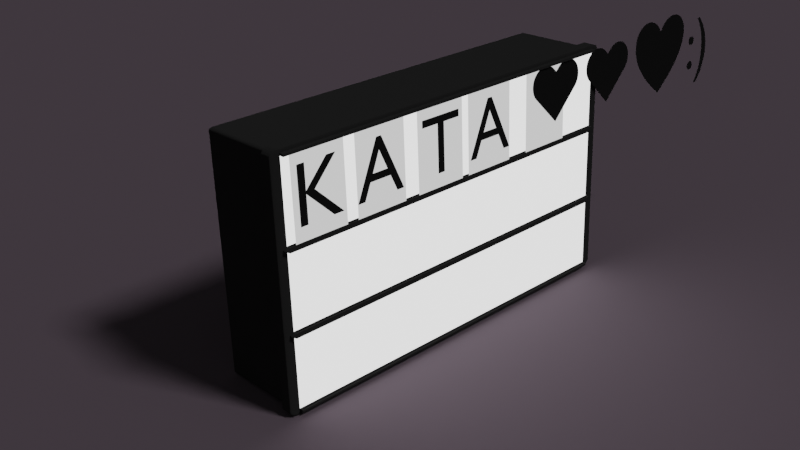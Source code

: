 # Source: light-box.blend  (saved by Blender 2.80.75; exported with 4.5.12 LTS)
import bpy
from mathutils import Matrix  # noqa: F401  (used for matrix-valued properties, if any)

bpy.ops.wm.read_factory_settings(use_empty=True)
scene = bpy.context.scene
scene.name = 'Scene'

# ---- collections
col_collection = bpy.data.collections.new('Collection'); scene.collection.children.link(col_collection)

# ---- materials (node trees are filled in below, after node groups)
mat_material_004 = bpy.data.materials.new('Material.004')
mat_material_004.use_backface_culling = True
mat_material_004.preview_render_type = 'FLUID'
mat_material_005 = bpy.data.materials.new('Material.005')
mat_material_005.refraction_depth = 0.15
mat_material_001 = bpy.data.materials.new('Material.001')
mat_material_006 = bpy.data.materials.new('Material.006')
mat_material_007 = bpy.data.materials.new('Material.007')
mat_material_008 = bpy.data.materials.new('Material.008')
mat_material_009 = bpy.data.materials.new('Material.009')
mat_material_010 = bpy.data.materials.new('Material.010')
mat_material_011 = bpy.data.materials.new('Material.011')
mat_material_012 = bpy.data.materials.new('Material.012')
mat_material_013 = bpy.data.materials.new('Material.013')
mat_material_014 = bpy.data.materials.new('Material.014')
mat_material_015 = bpy.data.materials.new('Material.015')

# ---- material node trees
mat_material_004.use_nodes = True; mat_material_004.node_tree.nodes.clear()
_N = mat_material_004.node_tree.nodes; _L = mat_material_004.node_tree.links
n0 = _N.new('ShaderNodeOutputMaterial'); n0.name = 'Material Output'; n0.location = (300, 300)
n1 = _N.new('ShaderNodeBsdfDiffuse'); n1.name = 'Diffuse BSDF'; n1.location = (10, 300)
n1.inputs[0].default_value = (0.0291, 0.0291, 0.0291, 1.0)
n1.inputs[1].default_value = 0.5
_L.new(n1.outputs[0], n0.inputs[0])
n0.is_active_output = True
mat_material_005.use_nodes = True; mat_material_005.node_tree.nodes.clear()
_N = mat_material_005.node_tree.nodes; _L = mat_material_005.node_tree.links
n0 = _N.new('ShaderNodeOutputMaterial'); n0.name = 'Material Output'; n0.location = (300, 300)
n1 = _N.new('ShaderNodeEmission'); n1.name = 'Emission'; n1.location = (10, 300)
n1.inputs[1].default_value = 0.8
n2 = _N.new('ShaderNodeBrightContrast'); n2.name = 'Bright/Contrast'; n2.location = (-180, 280)
n2.inputs[1].default_value = 1.0
_L.new(n1.outputs[0], n0.inputs[0])
_L.new(n2.outputs[0], n1.inputs[0])
n0.is_active_output = True
mat_material_001.use_nodes = True; mat_material_001.node_tree.nodes.clear()
_N = mat_material_001.node_tree.nodes; _L = mat_material_001.node_tree.links
n0 = _N.new('ShaderNodeOutputMaterial'); n0.name = 'Material Output'; n0.location = (300, 300)
n1 = _N.new('ShaderNodeBsdfDiffuse'); n1.name = 'Diffuse BSDF'; n1.location = (110, 300)
n1.inputs[0].default_value = (0.1376, 0.1092, 0.1327, 1.0)
_L.new(n1.outputs[0], n0.inputs[0])
n0.is_active_output = True
mat_material_006.use_nodes = True; mat_material_006.node_tree.nodes.clear()
_N = mat_material_006.node_tree.nodes; _L = mat_material_006.node_tree.links
n0 = _N.new('ShaderNodeOutputMaterial'); n0.name = 'Material Output'; n0.location = (300, 300)
n1 = _N.new('ShaderNodeEmission'); n1.name = 'Emission'; n1.location = (10, 300)
n1.inputs[0].default_value = (0.8, 0.8, 0.8, 0.1)
_L.new(n1.outputs[0], n0.inputs[0])
n0.is_active_output = True
mat_material_007.use_nodes = True; mat_material_007.node_tree.nodes.clear()
_N = mat_material_007.node_tree.nodes; _L = mat_material_007.node_tree.links
n0 = _N.new('ShaderNodeOutputMaterial'); n0.name = 'Material Output'; n0.location = (300, 300)
n1 = _N.new('ShaderNodeBsdfDiffuse'); n1.name = 'Diffuse BSDF'; n1.location = (10, 300)
n1.inputs[0].default_value = (0.01341, 0.01341, 0.01341, 1.0)
n1.inputs[1].default_value = 0.5
_L.new(n1.outputs[0], n0.inputs[0])
n0.is_active_output = True
mat_material_008.use_nodes = True; mat_material_008.node_tree.nodes.clear()
_N = mat_material_008.node_tree.nodes; _L = mat_material_008.node_tree.links
n0 = _N.new('ShaderNodeOutputMaterial'); n0.name = 'Material Output'; n0.location = (300, 300)
n1 = _N.new('ShaderNodeEmission'); n1.name = 'Emission'; n1.location = (10, 300)
n1.inputs[0].default_value = (0.8, 0.8, 0.8, 0.1)
_L.new(n1.outputs[0], n0.inputs[0])
n0.is_active_output = True
mat_material_009.use_nodes = True; mat_material_009.node_tree.nodes.clear()
_N = mat_material_009.node_tree.nodes; _L = mat_material_009.node_tree.links
n0 = _N.new('ShaderNodeOutputMaterial'); n0.name = 'Material Output'; n0.location = (300, 300)
n1 = _N.new('ShaderNodeBsdfDiffuse'); n1.name = 'Diffuse BSDF'; n1.location = (10, 300)
n1.inputs[0].default_value = (0.01341, 0.01341, 0.01341, 1.0)
n1.inputs[1].default_value = 0.5
_L.new(n1.outputs[0], n0.inputs[0])
n0.is_active_output = True
mat_material_010.use_nodes = True; mat_material_010.node_tree.nodes.clear()
_N = mat_material_010.node_tree.nodes; _L = mat_material_010.node_tree.links
n0 = _N.new('ShaderNodeOutputMaterial'); n0.name = 'Material Output'; n0.location = (300, 300)
n1 = _N.new('ShaderNodeEmission'); n1.name = 'Emission'; n1.location = (10, 300)
n1.inputs[0].default_value = (0.8, 0.8, 0.8, 0.1)
_L.new(n1.outputs[0], n0.inputs[0])
n0.is_active_output = True
mat_material_011.use_nodes = True; mat_material_011.node_tree.nodes.clear()
_N = mat_material_011.node_tree.nodes; _L = mat_material_011.node_tree.links
n0 = _N.new('ShaderNodeOutputMaterial'); n0.name = 'Material Output'; n0.location = (300, 300)
n1 = _N.new('ShaderNodeBsdfDiffuse'); n1.name = 'Diffuse BSDF'; n1.location = (10, 300)
n1.inputs[0].default_value = (0.01341, 0.01341, 0.01341, 1.0)
n1.inputs[1].default_value = 0.5
_L.new(n1.outputs[0], n0.inputs[0])
n0.is_active_output = True
mat_material_012.use_nodes = True; mat_material_012.node_tree.nodes.clear()
_N = mat_material_012.node_tree.nodes; _L = mat_material_012.node_tree.links
n0 = _N.new('ShaderNodeOutputMaterial'); n0.name = 'Material Output'; n0.location = (300, 300)
n1 = _N.new('ShaderNodeEmission'); n1.name = 'Emission'; n1.location = (10, 300)
n1.inputs[0].default_value = (0.8, 0.8, 0.8, 0.1)
_L.new(n1.outputs[0], n0.inputs[0])
n0.is_active_output = True
mat_material_013.use_nodes = True; mat_material_013.node_tree.nodes.clear()
_N = mat_material_013.node_tree.nodes; _L = mat_material_013.node_tree.links
n0 = _N.new('ShaderNodeOutputMaterial'); n0.name = 'Material Output'; n0.location = (300, 300)
n1 = _N.new('ShaderNodeBsdfDiffuse'); n1.name = 'Diffuse BSDF'; n1.location = (10, 300)
n1.inputs[0].default_value = (0.01341, 0.01341, 0.01341, 1.0)
n1.inputs[1].default_value = 0.5
_L.new(n1.outputs[0], n0.inputs[0])
n0.is_active_output = True
mat_material_014.use_nodes = True; mat_material_014.node_tree.nodes.clear()
_N = mat_material_014.node_tree.nodes; _L = mat_material_014.node_tree.links
n0 = _N.new('ShaderNodeOutputMaterial'); n0.name = 'Material Output'; n0.location = (300, 300)
n1 = _N.new('ShaderNodeEmission'); n1.name = 'Emission'; n1.location = (10, 300)
n1.inputs[0].default_value = (0.8, 0.8, 0.8, 0.1)
_L.new(n1.outputs[0], n0.inputs[0])
n0.is_active_output = True
mat_material_015.use_nodes = True; mat_material_015.node_tree.nodes.clear()
_N = mat_material_015.node_tree.nodes; _L = mat_material_015.node_tree.links
n0 = _N.new('ShaderNodeOutputMaterial'); n0.name = 'Material Output'; n0.location = (300, 300)
n1 = _N.new('ShaderNodeBsdfDiffuse'); n1.name = 'Diffuse BSDF'; n1.location = (10, 300)
n1.inputs[0].default_value = (0.01341, 0.01341, 0.01341, 1.0)
n1.inputs[1].default_value = 0.5
_L.new(n1.outputs[0], n0.inputs[0])
n0.is_active_output = True

# ---- world
world_world = bpy.data.worlds.new('World'); scene.world = world_world
world_world.use_nodes = True; world_world.node_tree.nodes.clear()
_N = world_world.node_tree.nodes; _L = world_world.node_tree.links
n0 = _N.new('ShaderNodeOutputWorld'); n0.name = 'World Output'; n0.location = (300, 300)
n1 = _N.new('ShaderNodeBackground'); n1.name = 'Background'; n1.location = (10, 300)
n1.inputs[0].default_value = (0.05088, 0.05088, 0.05088, 1.0)
_L.new(n1.outputs[0], n0.inputs[0])
n0.is_active_output = True
world_world.color = (0.05088, 0.05088, 0.05088)
world_world.use_sun_shadow = False
world_world.sun_shadow_jitter_overblur = 0.0

# ---- cameras
cam_camera = bpy.data.cameras.new('Camera')
cam_camera.clip_end = 100.0
cam_camera.ortho_scale = 7.314

# ---- lights
light_light = bpy.data.lights.new('Light', 'SUN')
light_light.transmission_factor = 0.0
light_light.angle = 0.1993
light_light.energy = 1.0
light_light.shadow_soft_size = 0.1
light_light.shadow_cascade_max_distance = 1000.0
light_area = bpy.data.lights.new('Area', 'AREA')
light_area.transmission_factor = 0.0
light_area.cutoff_distance = 1.0
light_area.energy = 1.963
light_area.shadow_soft_size = 1.0
light_area.shadow_maximum_resolution = 0.006
light_area.use_absolute_resolution = True
light_area.shape = 'RECTANGLE'
light_area.size = 1.0
light_area.size_y = 1.0
light_area_001 = bpy.data.lights.new('Area.001', 'AREA')
light_area_001.transmission_factor = 0.0
light_area_001.cutoff_distance = 1.0
light_area_001.energy = 1.963
light_area_001.shadow_soft_size = 1.0
light_area_001.shadow_maximum_resolution = 0.006
light_area_001.use_absolute_resolution = True
light_area_001.shape = 'RECTANGLE'
light_area_001.size = 1.0
light_area_001.size_y = 1.0
light_area_002 = bpy.data.lights.new('Area.002', 'AREA')
light_area_002.transmission_factor = 0.0
light_area_002.cutoff_distance = 1.0
light_area_002.energy = 1.963
light_area_002.shadow_soft_size = 1.0
light_area_002.shadow_maximum_resolution = 0.006
light_area_002.use_absolute_resolution = True
light_area_002.shape = 'RECTANGLE'
light_area_002.size = 1.0
light_area_002.size_y = 1.0

# ---- meshes
me_cube_001 = bpy.data.meshes.new('Cube.001')
me_cube_001.from_pydata([(1.0, -1.0, -0.98), (1.0, -0.98, -1.0), (1.0, -0.999, -0.9862), (1.0, -0.9962, -0.9918), (1.0, -0.9918, -0.9962), (1.0, -0.9862, -0.999), (1.0, -0.98, 1.0), (1.0, -1.0, 0.98), (1.0, -0.9862, 0.999), (1.0, -0.9918, 0.9962), (1.0, -0.9962, 0.9918), (1.0, -0.999, 0.9862), (1.0, 0.98, -1.0), (1.0, 1.0, -0.98), (1.0, 0.9862, -0.999), (1.0, 0.9918, -0.9962), (1.0, 0.9962, -0.9918), (1.0, 0.999, -0.9862), (1.0, 1.0, 0.98), (1.0, 0.98, 1.0), (1.0, 0.999, 0.9862), (1.0, 0.9962, 0.9918), (1.0, 0.9918, 0.9962), (1.0, 0.9862, 0.999), (-1.0, -0.9784, -0.98), (-0.98, -0.98, -1.0), (-0.999, -0.9789, -0.9862), (-0.9962, -0.9794, -0.9918), (-0.9918, -0.9797, -0.9962), (-0.9862, -0.9799, -0.999), (-1.0, -0.98, -0.9784), (-0.98, -1.0, -0.98), (-0.999, -0.9862, -0.9789), (-0.9962, -0.9918, -0.9794), (-0.9918, -0.9962, -0.9797), (-0.9862, -0.999, -0.9799), (-1.0, -0.9799, -0.9798), (-0.98, -0.9862, -0.999), (-0.999, -0.9819, -0.9857), (-0.9962, -0.9836, -0.9911), (-0.9918, -0.985, -0.9953), (-0.9862, -0.9859, -0.9981), (-1.0, -0.9799, -0.9798), (-0.98, -0.9918, -0.9962), (-0.999, -0.9835, -0.9849), (-0.9962, -0.9868, -0.9894), (-0.9918, -0.9895, -0.9931), (-0.9862, -0.9912, -0.9954), (-1.0, -0.9798, -0.9799), (-0.98, -0.9962, -0.9918), (-0.999, -0.9849, -0.9835), (-0.9962, -0.9894, -0.9868), (-0.9918, -0.9931, -0.9895), (-0.9862, -0.9954, -0.9912), (-1.0, -0.9798, -0.9799), (-0.98, -0.999, -0.9862), (-0.999, -0.9857, -0.9819), (-0.9962, -0.9911, -0.9836), (-0.9918, -0.9953, -0.985), (-0.9862, -0.9981, -0.9859), (-1.0, -0.98, 0.9784), (-0.98, -1.0, 0.98), (-0.999, -0.9862, 0.9789), (-0.9962, -0.9918, 0.9794), (-0.9918, -0.9962, 0.9797), (-0.9862, -0.999, 0.9799), (-1.0, -0.9784, 0.98), (-0.98, -0.98, 1.0), (-0.999, -0.9789, 0.9862), (-0.9962, -0.9794, 0.9918), (-0.9918, -0.9797, 0.9962), (-0.9862, -0.9799, 0.999), (-1.0, -0.9798, 0.9799), (-0.98, -0.999, 0.9862), (-0.999, -0.9857, 0.9819), (-0.9962, -0.9911, 0.9836), (-0.9918, -0.9953, 0.985), (-0.9862, -0.9981, 0.9859), (-1.0, -0.9798, 0.9799), (-0.98, -0.9962, 0.9918), (-0.999, -0.9849, 0.9835), (-0.9962, -0.9894, 0.9868), (-0.9918, -0.9931, 0.9895), (-0.9862, -0.9954, 0.9912), (-1.0, -0.9799, 0.9798), (-0.98, -0.9918, 0.9962), (-0.999, -0.9835, 0.9849), (-0.9962, -0.9868, 0.9894), (-0.9918, -0.9895, 0.9931), (-0.9862, -0.9912, 0.9954), (-1.0, -0.9799, 0.9798), (-0.98, -0.9862, 0.999), (-0.999, -0.9819, 0.9857), (-0.9962, -0.9836, 0.9911), (-0.9918, -0.985, 0.9953), (-0.9862, -0.9859, 0.9981), (-1.0, 0.98, -0.9784), (-0.98, 1.0, -0.98), (-0.999, 0.9862, -0.9789), (-0.9962, 0.9918, -0.9794), (-0.9918, 0.9962, -0.9797), (-0.9862, 0.999, -0.9799), (-1.0, 0.9784, -0.98), (-0.98, 0.98, -1.0), (-0.999, 0.9789, -0.9862), (-0.9962, 0.9794, -0.9918), (-0.9918, 0.9797, -0.9962), (-0.9862, 0.9799, -0.999), (-1.0, 0.9798, -0.9799), (-0.98, 0.999, -0.9862), (-0.999, 0.9857, -0.9819), (-0.9962, 0.9911, -0.9836), (-0.9918, 0.9953, -0.985), (-0.9862, 0.9981, -0.9859), (-1.0, 0.9798, -0.9799), (-0.98, 0.9962, -0.9918), (-0.999, 0.9849, -0.9835), (-0.9962, 0.9894, -0.9868), (-0.9918, 0.9931, -0.9895), (-0.9862, 0.9954, -0.9912), (-1.0, 0.9799, -0.9798), (-0.98, 0.9918, -0.9962), (-0.999, 0.9835, -0.9849), (-0.9962, 0.9868, -0.9894), (-0.9918, 0.9895, -0.9931), (-0.9862, 0.9912, -0.9954), (-1.0, 0.9799, -0.9798), (-0.98, 0.9862, -0.999), (-0.999, 0.9819, -0.9857), (-0.9962, 0.9836, -0.9911), (-0.9918, 0.985, -0.9953), (-0.9862, 0.9859, -0.9981), (-1.0, 0.9784, 0.98), (-0.98, 0.98, 1.0), (-0.999, 0.9789, 0.9862), (-0.9962, 0.9794, 0.9918), (-0.9918, 0.9797, 0.9962), (-0.9862, 0.9799, 0.999), (-1.0, 0.98, 0.9784), (-0.98, 1.0, 0.98), (-0.999, 0.9862, 0.9789), (-0.9962, 0.9918, 0.9794), (-0.9918, 0.9962, 0.9797), (-0.9862, 0.999, 0.9799), (-1.0, 0.9799, 0.9798), (-0.98, 0.9862, 0.999), (-0.999, 0.9819, 0.9857), (-0.9962, 0.9836, 0.9911), (-0.9918, 0.985, 0.9953), (-0.9862, 0.9859, 0.9981), (-1.0, 0.9799, 0.9798), (-0.98, 0.9918, 0.9962), (-0.999, 0.9835, 0.9849), (-0.9962, 0.9868, 0.9894), (-0.9918, 0.9895, 0.9931), (-0.9862, 0.9912, 0.9954), (-1.0, 0.9798, 0.9799), (-0.98, 0.9962, 0.9918), (-0.999, 0.9849, 0.9835), (-0.9962, 0.9894, 0.9868), (-0.9918, 0.9931, 0.9895), (-0.9862, 0.9954, 0.9912), (-1.0, 0.9798, 0.9799), (-0.98, 0.999, 0.9862), (-0.999, 0.9857, 0.9819), (-0.9962, 0.9911, 0.9836), (-0.9918, 0.9953, 0.985), (-0.9862, 0.9981, 0.9859), (1.3, 0.98, -1.0), (1.3, 0.9862, -0.999), (1.3, 0.9918, -0.9962), (1.3, 0.9962, -0.9918), (1.3, 0.999, -0.9862), (1.3, 1.0, -0.98), (1.3, 1.0, 0.98), (1.3, 0.999, 0.9862), (1.3, 0.9962, 0.9918), (1.3, 0.9918, 0.9962), (1.3, 0.9862, 0.999), (1.3, 0.98, 1.0), (1.3, -0.98, 1.0), (1.3, -0.9862, 0.999), (1.3, -0.9918, 0.9962), (1.3, -0.9962, 0.9918), (1.3, -0.999, 0.9862), (1.3, -1.0, 0.98), (1.3, -1.0, -0.98), (1.3, -0.999, -0.9862), (1.3, -0.9962, -0.9918), (1.3, -0.9918, -0.9962), (1.3, -0.9862, -0.999), (1.3, -0.98, -1.0), (1.0, 0.9862, -0.999), (1.0, 0.98, -1.0), (1.0, 0.9918, -0.9962), (1.0, 0.9962, -0.9918), (1.0, 0.999, -0.9862), (1.0, 1.0, -0.98), (1.0, 0.98, 1.0), (1.0, 0.9862, 0.999), (1.0, 0.9918, 0.9962), (1.0, 0.9962, 0.9918), (1.0, 0.999, 0.9862), (1.0, 1.0, 0.98), (1.0, -0.98, -1.0), (1.0, -0.9862, -0.999), (1.0, -0.9918, -0.9962), (1.0, -0.9962, -0.9918), (1.0, -0.999, -0.9862), (1.0, -1.0, -0.98), (1.0, -0.9862, 0.999), (1.0, -0.98, 1.0), (1.0, -0.9918, 0.9962), (1.0, -0.9962, 0.9918), (1.0, -0.999, 0.9862), (1.0, -1.0, 0.98), (1.3, 0.9862, -0.999), (1.3, 0.98, -1.0), (1.3, 0.9918, -0.9962), (1.3, 0.9962, -0.9918), (1.3, 0.999, -0.9862), (1.3, 1.0, -0.98), (1.3, 1.0, 0.98), (1.3, 0.999, 0.9862), (1.3, 0.9962, 0.9918), (1.3, 0.9918, 0.9962), (1.3, 0.9862, 0.999), (1.3, 0.98, 1.0), (1.3, -0.98, 1.0), (1.3, -0.9862, 0.999), (1.3, -0.9918, 0.9962), (1.3, -0.9962, 0.9918), (1.3, -0.999, 0.9862), (1.3, -1.0, 0.98), (1.3, -1.0, -0.98), (1.3, -0.999, -0.9862), (1.3, -0.9962, -0.9918), (1.3, -0.9918, -0.9962), (1.3, -0.9862, -0.999), (1.3, -0.98, -1.0), (1.28, 0.9955, -1.028), (1.3, 0.9892, -1.008), (1.286, 0.9951, -1.027), (1.292, 0.9943, -1.024), (1.296, 0.9929, -1.02), (1.299, 0.9911, -1.014), (1.3, 0.9808, -1.01), (1.28, 0.9824, -1.03), (1.299, 0.9813, -1.016), (1.296, 0.9817, -1.022), (1.292, 0.9821, -1.026), (1.286, 0.9823, -1.029), (1.28, 1.009, -1.02), (1.3, 0.9975, -1.004), (1.286, 1.009, -1.02), (1.292, 1.007, -1.017), (1.296, 1.004, -1.014), (1.299, 1.001, -1.009), (1.28, 1.02, -1.009), (1.3, 1.004, -0.9975), (1.286, 1.02, -1.009), (1.292, 1.017, -1.007), (1.296, 1.014, -1.004), (1.299, 1.009, -1.001), (1.28, 1.028, -0.9955), (1.3, 1.008, -0.9892), (1.286, 1.027, -0.9951), (1.292, 1.024, -0.9943), (1.296, 1.02, -0.9929), (1.299, 1.014, -0.9911), (1.28, 1.03, -0.9824), (1.3, 1.01, -0.9808), (1.286, 1.029, -0.9823), (1.292, 1.026, -0.9821), (1.296, 1.022, -0.9817), (1.299, 1.016, -0.9813), (1.28, 1.03, 0.9824), (1.3, 1.01, 0.9808), (1.286, 1.029, 0.9823), (1.292, 1.026, 0.9821), (1.296, 1.022, 0.9817), (1.299, 1.016, 0.9813), (1.28, 1.028, 0.9955), (1.3, 1.008, 0.9892), (1.286, 1.027, 0.9951), (1.292, 1.024, 0.9943), (1.296, 1.02, 0.9929), (1.299, 1.014, 0.9911), (1.28, 1.02, 1.009), (1.3, 1.004, 0.9975), (1.286, 1.02, 1.009), (1.292, 1.017, 1.007), (1.296, 1.014, 1.004), (1.299, 1.009, 1.001), (1.28, 1.009, 1.02), (1.3, 0.9975, 1.004), (1.286, 1.009, 1.02), (1.292, 1.007, 1.017), (1.296, 1.004, 1.014), (1.299, 1.001, 1.009), (1.28, 0.9955, 1.028), (1.3, 0.9892, 1.008), (1.286, 0.9951, 1.027), (1.292, 0.9943, 1.024), (1.296, 0.9929, 1.02), (1.299, 0.9911, 1.014), (1.28, 0.9824, 1.03), (1.3, 0.9808, 1.01), (1.286, 0.9823, 1.029), (1.292, 0.9821, 1.026), (1.296, 0.9817, 1.022), (1.299, 0.9813, 1.016), (1.28, -0.9824, 1.03), (1.3, -0.9808, 1.01), (1.286, -0.9823, 1.029), (1.292, -0.9821, 1.026), (1.296, -0.9817, 1.022), (1.299, -0.9813, 1.016), (1.28, -0.9955, 1.028), (1.3, -0.9892, 1.008), (1.286, -0.9951, 1.027), (1.292, -0.9943, 1.024), (1.296, -0.9929, 1.02), (1.299, -0.9911, 1.014), (1.28, -1.009, 1.02), (1.3, -0.9975, 1.004), (1.286, -1.009, 1.02), (1.292, -1.007, 1.017), (1.296, -1.004, 1.014), (1.299, -1.001, 1.009), (1.28, -1.02, 1.009), (1.3, -1.004, 0.9975), (1.286, -1.02, 1.009), (1.292, -1.017, 1.007), (1.296, -1.014, 1.004), (1.299, -1.009, 1.001), (1.28, -1.028, 0.9955), (1.3, -1.008, 0.9892), (1.286, -1.027, 0.9951), (1.292, -1.024, 0.9943), (1.296, -1.02, 0.9929), (1.299, -1.014, 0.9911), (1.28, -1.03, 0.9824), (1.3, -1.01, 0.9808), (1.286, -1.029, 0.9823), (1.292, -1.026, 0.9821), (1.296, -1.022, 0.9817), (1.299, -1.016, 0.9813), (1.28, -1.03, -0.9824), (1.3, -1.01, -0.9808), (1.286, -1.029, -0.9823), (1.292, -1.026, -0.9821), (1.296, -1.022, -0.9817), (1.299, -1.016, -0.9813), (1.28, -1.028, -0.9955), (1.3, -1.008, -0.9892), (1.286, -1.027, -0.9951), (1.292, -1.024, -0.9943), (1.296, -1.02, -0.9929), (1.299, -1.014, -0.9911), (1.28, -1.02, -1.009), (1.3, -1.004, -0.9975), (1.286, -1.02, -1.009), (1.292, -1.017, -1.007), (1.296, -1.014, -1.004), (1.299, -1.009, -1.001), (1.28, -1.009, -1.02), (1.3, -0.9975, -1.004), (1.286, -1.009, -1.02), (1.292, -1.007, -1.017), (1.296, -1.004, -1.014), (1.299, -1.001, -1.009), (1.28, -0.9955, -1.028), (1.3, -0.9892, -1.008), (1.286, -0.9951, -1.027), (1.292, -0.9943, -1.024), (1.296, -0.9929, -1.02), (1.299, -0.9911, -1.014), (1.28, -0.9824, -1.03), (1.3, -0.9808, -1.01), (1.286, -0.9823, -1.029), (1.292, -0.9821, -1.026), (1.296, -0.9817, -1.022), (1.299, -0.9813, -1.016), (1.0, 0.9923, -1.018), (1.01, 0.9955, -1.028), (1.0, 0.9933, -1.021), (1.002, 0.9942, -1.024), (1.004, 0.9949, -1.026), (1.007, 0.9953, -1.027), (1.01, 0.9824, -1.03), (1.0, 0.9816, -1.02), (1.007, 0.9823, -1.029), (1.004, 0.9822, -1.028), (1.002, 0.982, -1.026), (1.0, 0.9818, -1.023), (1.0, 1.003, -1.012), (1.01, 1.009, -1.02), (1.0, 1.005, -1.015), (1.002, 1.007, -1.017), (1.004, 1.008, -1.019), (1.007, 1.009, -1.02), (1.0, 1.012, -1.003), (1.01, 1.02, -1.009), (1.0, 1.015, -1.005), (1.002, 1.017, -1.007), (1.004, 1.019, -1.008), (1.007, 1.02, -1.009), (1.0, 1.018, -0.9923), (1.01, 1.028, -0.9955), (1.0, 1.021, -0.9933), (1.002, 1.024, -0.9942), (1.004, 1.026, -0.9949), (1.007, 1.027, -0.9953), (1.0, 1.02, -0.9816), (1.01, 1.03, -0.9824), (1.0, 1.023, -0.9818), (1.002, 1.026, -0.982), (1.004, 1.028, -0.9822), (1.007, 1.029, -0.9823), (1.0, 0.9816, 1.02), (1.01, 0.9824, 1.03), (1.0, 0.9818, 1.023), (1.002, 0.982, 1.026), (1.004, 0.9822, 1.028), (1.007, 0.9823, 1.029), (1.01, 0.9955, 1.028), (1.0, 0.9923, 1.018), (1.007, 0.9953, 1.027), (1.004, 0.9949, 1.026), (1.002, 0.9942, 1.024), (1.0, 0.9933, 1.021), (1.01, 1.009, 1.02), (1.0, 1.003, 1.012), (1.007, 1.009, 1.02), (1.004, 1.008, 1.019), (1.002, 1.007, 1.017), (1.0, 1.005, 1.015), (1.01, 1.02, 1.009), (1.0, 1.012, 1.003), (1.007, 1.02, 1.009), (1.004, 1.019, 1.008), (1.002, 1.017, 1.007), (1.0, 1.015, 1.005), (1.01, 1.028, 0.9955), (1.0, 1.018, 0.9923), (1.007, 1.027, 0.9953), (1.004, 1.026, 0.9949), (1.002, 1.024, 0.9942), (1.0, 1.021, 0.9933), (1.01, 1.03, 0.9824), (1.0, 1.02, 0.9816), (1.007, 1.029, 0.9823), (1.004, 1.028, 0.9822), (1.002, 1.026, 0.982), (1.0, 1.023, 0.9818), (1.0, -0.9816, -1.02), (1.01, -0.9824, -1.03), (1.0, -0.9818, -1.023), (1.002, -0.982, -1.026), (1.004, -0.9822, -1.028), (1.007, -0.9823, -1.029), (1.01, -0.9955, -1.028), (1.0, -0.9923, -1.018), (1.007, -0.9953, -1.027), (1.004, -0.9949, -1.026), (1.002, -0.9942, -1.024), (1.0, -0.9933, -1.021), (1.01, -1.009, -1.02), (1.0, -1.003, -1.012), (1.007, -1.009, -1.02), (1.004, -1.008, -1.019), (1.002, -1.007, -1.017), (1.0, -1.005, -1.015), (1.01, -1.02, -1.009), (1.0, -1.012, -1.003), (1.007, -1.02, -1.009), (1.004, -1.019, -1.008), (1.002, -1.017, -1.007), (1.0, -1.015, -1.005), (1.01, -1.028, -0.9955), (1.0, -1.018, -0.9923), (1.007, -1.027, -0.9953), (1.004, -1.026, -0.9949), (1.002, -1.024, -0.9942), (1.0, -1.021, -0.9933), (1.01, -1.03, -0.9824), (1.0, -1.02, -0.9816), (1.007, -1.029, -0.9823), (1.004, -1.028, -0.9822), (1.002, -1.026, -0.982), (1.0, -1.023, -0.9818), (1.0, -0.9923, 1.018), (1.01, -0.9955, 1.028), (1.0, -0.9933, 1.021), (1.002, -0.9942, 1.024), (1.004, -0.9949, 1.026), (1.007, -0.9953, 1.027), (1.01, -0.9824, 1.03), (1.0, -0.9816, 1.02), (1.007, -0.9823, 1.029), (1.004, -0.9822, 1.028), (1.002, -0.982, 1.026), (1.0, -0.9818, 1.023), (1.0, -1.003, 1.012), (1.01, -1.009, 1.02), (1.0, -1.005, 1.015), (1.002, -1.007, 1.017), (1.004, -1.008, 1.019), (1.007, -1.009, 1.02), (1.0, -1.012, 1.003), (1.01, -1.02, 1.009), (1.0, -1.015, 1.005), (1.002, -1.017, 1.007), (1.004, -1.019, 1.008), (1.007, -1.02, 1.009), (1.0, -1.018, 0.9923), (1.01, -1.028, 0.9955), (1.0, -1.021, 0.9933), (1.002, -1.024, 0.9942), (1.004, -1.026, 0.9949), (1.007, -1.027, 0.9953), (1.0, -1.02, 0.9816), (1.01, -1.03, 0.9824), (1.0, -1.023, 0.9818), (1.002, -1.026, 0.982), (1.004, -1.028, 0.9822), (1.007, -1.029, 0.9823), (1.3, 0.98, -1.0), (1.3, 0.9862, -0.999), (1.3, 0.9918, -0.9962), (1.3, 0.9962, -0.9918), (1.3, 0.999, -0.9862), (1.3, 1.0, -0.98), (1.3, -1.0, -0.98), (1.3, -0.999, -0.9862), (1.3, -0.9962, -0.9918), (1.3, -0.9918, -0.9962), (1.3, -0.9862, -0.999), (1.3, -0.98, -1.0), (1.3, -1.0, -0.36), (1.3, 1.0, -0.3472), (1.3, 1.0, 0.98), (1.3, 0.999, 0.9862), (1.3, 0.9962, 0.9918), (1.3, 0.9918, 0.9962), (1.3, 0.9862, 0.999), (1.3, 0.98, 1.0), (1.3, -0.98, 1.0), (1.3, -0.9862, 0.999), (1.3, -0.9918, 0.9962), (1.3, -0.9962, 0.9918), (1.3, -0.999, 0.9862), (1.3, -1.0, 0.98), (1.3, -1.0, -0.36), (1.3, 1.0, -0.3472), (1.3, -1.0, 0.3041), (1.3, 1.0, 0.3041), (1.3, 0.9798, 0.9799), (1.3, 0.98, 0.9784), (1.3, 0.9798, 0.9799), (1.3, 0.9799, 0.9798), (1.3, 0.9799, 0.9798), (1.305, 0.9734, 0.9799), (1.305, -0.9734, 0.9799), (1.3, -0.9799, 0.9798), (1.3, -0.9799, 0.9798), (1.3, -0.9798, 0.9799), (1.3, -0.9798, 0.9799), (1.3, -0.98, 0.9784), (1.305, -0.975, 0.324), (1.305, 0.975, 0.324), (1.305, 0.975, 0.284), (1.305, 0.975, -0.3274), (1.305, -0.975, -0.3399), (1.305, -0.975, 0.284), (1.3, 0.9799, -0.9798), (1.305, 0.9734, -0.9801), (1.3, 0.9799, -0.9798), (1.3, 0.9798, -0.9799), (1.3, 0.9798, -0.9799), (1.3, 0.98, -0.9784), (1.305, 0.975, -0.3674), (1.3, -0.9798, -0.9799), (1.3, -0.98, -0.9784), (1.3, -0.9798, -0.9799), (1.3, -0.9799, -0.9798), (1.3, -0.9799, -0.9798), (1.305, -0.9734, -0.9801), (1.305, -0.975, -0.3799), (1.395, -0.975, -0.3812), (1.395, 0.975, -0.3687), (1.395, -0.975, -0.3412), (1.395, 0.975, -0.3287), (1.4, 1.0, 0.3027), (1.4, -1.0, 0.3027), (1.395, 0.975, 0.3227), (1.395, -0.975, 0.3227), (1.4, -1.0, -0.3615), (1.4, 1.0, -0.3486), (1.395, 0.975, 0.2827), (1.395, -0.975, 0.2827), (1.4, -1.0, -0.3615), (1.4, 1.0, -0.3486), (1.395, 0.9734, -0.9814), (1.395, -0.9734, -0.9814), (1.395, -0.9734, 0.9786), (1.395, 0.9734, 0.9786), (1.4, -0.98, 0.9985), (1.4, 0.98, 0.9985), (1.395, 0.975, -1.001), (1.395, -0.975, -1.001), (1.3, -0.9784, 0.98), (1.3, 0.9784, 0.98), (1.4, -0.9784, 0.9785), (1.4, 0.9784, 0.9785), (1.3, 0.98, 0.3241), (1.3, -0.98, 0.3241), (1.4, 0.98, 0.3227), (1.4, -0.98, 0.3227), (1.3, 0.98, 0.2841), (1.3, -0.98, 0.2841), (1.4, 0.98, 0.2827), (1.4, -0.98, 0.2827), (1.3, -0.98, -0.3399), (1.3, 0.98, -0.3273), (1.4, -0.98, -0.3413), (1.4, 0.98, -0.3287), (1.3, -0.98, -0.3799), (1.3, 0.98, -0.3673), (1.4, -0.98, -0.3813), (1.4, 0.98, -0.3687), (1.3, 0.9784, -0.98), (1.3, -0.9784, -0.98), (1.4, 0.9784, -0.9815), (1.4, -0.9784, -0.9815), (1.4, 0.98, -1.001), (1.305, 0.975, -1.0), (1.305, -0.975, -1.0), (1.4, -0.98, -1.001), (1.305, 0.9734, -0.9951), (1.305, -0.9734, -0.9951), (1.395, -0.9734, -0.9964), (1.395, 0.9734, -0.9964), (1.305, -0.9751, -0.3649), (1.305, 0.9749, -0.3524), (1.395, 0.9749, -0.3537), (1.395, -0.9751, -0.3662), (1.305, 0.9751, -0.3424), (1.305, -0.9749, -0.3549), (1.395, -0.9749, -0.3562), (1.395, 0.9751, -0.3437), (1.305, 0.975, 0.309), (1.305, -0.975, 0.309), (1.395, -0.975, 0.3077), (1.395, 0.975, 0.3077), (1.305, -0.975, 0.299), (1.305, 0.975, 0.299), (1.395, 0.975, 0.2977), (1.395, -0.975, 0.2977), (1.305, -0.9734, 0.9949), (1.305, 0.9734, 0.9949), (1.395, 0.9734, 0.9936), (1.395, -0.9734, 0.9936)], [], [(37, 5, 4, 43), (10, 79, 73, 11), (55, 2, 0, 31), (12, 103, 127, 14), (16, 115, 109, 17), (133, 19, 23, 145), (14, 127, 121, 15), (15, 121, 115, 16), (97, 139, 18, 13), (163, 20, 18, 139), (151, 22, 21, 157), (157, 21, 20, 163), (145, 23, 22, 151), (103, 12, 1, 25), (43, 4, 3, 49), (49, 3, 2, 55), (11, 73, 61, 7), (0, 7, 61, 31), (19, 133, 67, 6), (17, 109, 97, 13), (8, 91, 85, 9), (9, 85, 79, 10), (6, 67, 91, 8), (24, 36, 42, 48, 54, 30, 60, 72, 78, 84, 90, 66, 132, 144, 150, 156, 162, 138, 96, 108, 114, 120, 126, 102), (102, 126, 128, 104), (104, 128, 129, 105), (105, 129, 130, 106), (106, 130, 131, 107), (107, 131, 127, 103), (126, 120, 122, 128), (128, 122, 123, 129), (129, 123, 124, 130), (130, 124, 125, 131), (131, 125, 121, 127), (120, 114, 116, 122), (122, 116, 117, 123), (123, 117, 118, 124), (124, 118, 119, 125), (125, 119, 115, 121), (114, 108, 110, 116), (116, 110, 111, 117), (117, 111, 112, 118), (118, 112, 113, 119), (119, 113, 109, 115), (108, 96, 98, 110), (110, 98, 99, 111), (111, 99, 100, 112), (112, 100, 101, 113), (113, 101, 97, 109), (144, 132, 134, 146), (146, 134, 135, 147), (147, 135, 136, 148), (148, 136, 137, 149), (149, 137, 133, 145), (150, 144, 146, 152), (152, 146, 147, 153), (153, 147, 148, 154), (154, 148, 149, 155), (155, 149, 145, 151), (156, 150, 152, 158), (158, 152, 153, 159), (159, 153, 154, 160), (160, 154, 155, 161), (161, 155, 151, 157), (162, 156, 158, 164), (164, 158, 159, 165), (165, 159, 160, 166), (166, 160, 161, 167), (167, 161, 157, 163), (138, 162, 164, 140), (140, 164, 165, 141), (141, 165, 166, 142), (142, 166, 167, 143), (143, 167, 163, 139), (36, 24, 26, 38), (38, 26, 27, 39), (39, 27, 28, 40), (40, 28, 29, 41), (41, 29, 25, 37), (42, 36, 38, 44), (44, 38, 39, 45), (45, 39, 40, 46), (46, 40, 41, 47), (47, 41, 37, 43), (48, 42, 44, 50), (50, 44, 45, 51), (51, 45, 46, 52), (52, 46, 47, 53), (53, 47, 43, 49), (54, 48, 50, 56), (56, 50, 51, 57), (57, 51, 52, 58), (58, 52, 53, 59), (59, 53, 49, 55), (30, 54, 56, 32), (32, 56, 57, 33), (33, 57, 58, 34), (34, 58, 59, 35), (35, 59, 55, 31), (66, 90, 92, 68), (68, 92, 93, 69), (69, 93, 94, 70), (70, 94, 95, 71), (71, 95, 91, 67), (90, 84, 86, 92), (92, 86, 87, 93), (93, 87, 88, 94), (94, 88, 89, 95), (95, 89, 85, 91), (84, 78, 80, 86), (86, 80, 81, 87), (87, 81, 82, 88), (88, 82, 83, 89), (89, 83, 79, 85), (78, 72, 74, 80), (80, 74, 75, 81), (81, 75, 76, 82), (82, 76, 77, 83), (83, 77, 73, 79), (72, 60, 62, 74), (74, 62, 63, 75), (75, 63, 64, 76), (76, 64, 65, 77), (77, 65, 61, 73), (24, 102, 104, 26), (26, 104, 105, 27), (27, 105, 106, 28), (28, 106, 107, 29), (29, 107, 103, 25), (31, 61, 65, 35), (35, 65, 64, 34), (34, 64, 63, 33), (33, 63, 62, 32), (32, 62, 60, 30), (67, 133, 137, 71), (71, 137, 136, 70), (70, 136, 135, 69), (69, 135, 134, 68), (68, 134, 132, 66), (139, 97, 101, 143), (143, 101, 100, 142), (142, 100, 99, 141), (141, 99, 98, 140), (140, 98, 96, 138), (25, 1, 5, 37), (16, 17, 196, 195), (8, 9, 212, 210), (181, 180, 228, 229), (15, 16, 195, 194), (6, 8, 210, 211), (180, 179, 227, 228), (14, 15, 194, 192), (0, 2, 208, 209), (179, 178, 226, 227), (12, 14, 192, 193), (168, 191, 239, 217), (2, 3, 207, 208), (178, 177, 225, 226), (191, 190, 238, 239), (3, 4, 206, 207), (177, 176, 224, 225), (190, 189, 237, 238), (4, 5, 205, 206), (176, 175, 223, 224), (189, 188, 236, 237), (5, 1, 204, 205), (175, 174, 222, 223), (13, 18, 203, 197), (188, 187, 235, 236), (238, 237, 367, 373), (511, 330, 324, 505), (205, 204, 456, 463), (409, 264, 258, 403), (209, 208, 481, 487), (212, 213, 510, 504), (421, 306, 300, 426), (403, 258, 252, 397), (215, 209, 487, 522), (505, 324, 318, 493), (197, 203, 451, 414), (204, 193, 391, 456), (211, 210, 492, 499), (480, 354, 348, 486), (196, 197, 414, 408), (397, 252, 240, 385), (474, 360, 354, 480), (195, 196, 408, 402), (214, 215, 522, 516), (468, 366, 360, 474), (385, 240, 247, 390), (213, 214, 516, 510), (462, 372, 366, 468), (182, 181, 229, 230), (9, 10, 213, 212), (169, 168, 217, 216), (17, 13, 197, 196), (183, 182, 230, 231), (10, 11, 214, 213), (170, 169, 216, 218), (23, 19, 198, 199), (184, 183, 231, 232), (11, 7, 215, 214), (171, 170, 218, 219), (22, 23, 199, 200), (185, 184, 232, 233), (1, 12, 193, 204), (172, 171, 219, 220), (21, 22, 200, 201), (186, 185, 233, 234), (7, 0, 209, 215), (173, 172, 220, 221), (20, 21, 201, 202), (187, 186, 234, 235), (19, 6, 211, 198), (174, 173, 221, 222), (18, 20, 202, 203), (218, 216, 241, 253), (217, 239, 379, 246), (220, 219, 259, 265), (221, 220, 265, 271), (222, 221, 271, 277), (223, 222, 277, 283), (224, 223, 283, 289), (225, 224, 289, 295), (226, 225, 295, 301), (227, 226, 301, 307), (228, 227, 307, 313), (229, 228, 313, 319), (230, 229, 319, 325), (231, 230, 325, 331), (232, 231, 331, 337), (233, 232, 337, 343), (234, 233, 343, 349), (235, 234, 349, 355), (236, 235, 355, 361), (208, 207, 475, 481), (237, 236, 361, 367), (239, 238, 373, 379), (219, 218, 253, 259), (415, 270, 264, 409), (203, 202, 445, 451), (517, 336, 330, 511), (207, 206, 469, 475), (498, 312, 306, 421), (202, 201, 439, 445), (523, 342, 336, 517), (206, 205, 463, 469), (201, 200, 433, 439), (200, 199, 427, 433), (390, 247, 378, 457), (194, 195, 402, 396), (432, 294, 288, 438), (199, 198, 420, 427), (486, 348, 342, 523), (438, 288, 282, 444), (198, 211, 499, 420), (426, 300, 294, 432), (444, 282, 276, 450), (210, 212, 504, 492), (450, 276, 270, 415), (457, 378, 372, 462), (493, 318, 312, 498), (192, 194, 396, 384), (241, 246, 248, 245), (245, 248, 249, 244), (244, 249, 250, 243), (243, 250, 251, 242), (242, 251, 247, 240), (253, 241, 245, 257), (257, 245, 244, 256), (256, 244, 243, 255), (255, 243, 242, 254), (254, 242, 240, 252), (259, 253, 257, 263), (263, 257, 256, 262), (262, 256, 255, 261), (261, 255, 254, 260), (260, 254, 252, 258), (265, 259, 263, 269), (269, 263, 262, 268), (268, 262, 261, 267), (267, 261, 260, 266), (266, 260, 258, 264), (271, 265, 269, 275), (275, 269, 268, 274), (274, 268, 267, 273), (273, 267, 266, 272), (272, 266, 264, 270), (277, 271, 275, 281), (281, 275, 274, 280), (280, 274, 273, 279), (279, 273, 272, 278), (278, 272, 270, 276), (283, 277, 281, 287), (287, 281, 280, 286), (286, 280, 279, 285), (285, 279, 278, 284), (284, 278, 276, 282), (289, 283, 287, 293), (293, 287, 286, 292), (292, 286, 285, 291), (291, 285, 284, 290), (290, 284, 282, 288), (295, 289, 293, 299), (299, 293, 292, 298), (298, 292, 291, 297), (297, 291, 290, 296), (296, 290, 288, 294), (301, 295, 299, 305), (305, 299, 298, 304), (304, 298, 297, 303), (303, 297, 296, 302), (302, 296, 294, 300), (307, 301, 305, 311), (311, 305, 304, 310), (310, 304, 303, 309), (309, 303, 302, 308), (308, 302, 300, 306), (313, 307, 311, 317), (317, 311, 310, 316), (316, 310, 309, 315), (315, 309, 308, 314), (314, 308, 306, 312), (319, 313, 317, 323), (323, 317, 316, 322), (322, 316, 315, 321), (321, 315, 314, 320), (320, 314, 312, 318), (325, 319, 323, 329), (329, 323, 322, 328), (328, 322, 321, 327), (327, 321, 320, 326), (326, 320, 318, 324), (331, 325, 329, 335), (335, 329, 328, 334), (334, 328, 327, 333), (333, 327, 326, 332), (332, 326, 324, 330), (337, 331, 335, 341), (341, 335, 334, 340), (340, 334, 333, 339), (339, 333, 332, 338), (338, 332, 330, 336), (343, 337, 341, 347), (347, 341, 340, 346), (346, 340, 339, 345), (345, 339, 338, 344), (344, 338, 336, 342), (349, 343, 347, 353), (353, 347, 346, 352), (352, 346, 345, 351), (351, 345, 344, 350), (350, 344, 342, 348), (355, 349, 353, 359), (359, 353, 352, 358), (358, 352, 351, 357), (357, 351, 350, 356), (356, 350, 348, 354), (361, 355, 359, 365), (365, 359, 358, 364), (364, 358, 357, 363), (363, 357, 356, 362), (362, 356, 354, 360), (367, 361, 365, 371), (371, 365, 364, 370), (370, 364, 363, 369), (369, 363, 362, 368), (368, 362, 360, 366), (373, 367, 371, 377), (377, 371, 370, 376), (376, 370, 369, 375), (375, 369, 368, 374), (374, 368, 366, 372), (379, 373, 377, 383), (383, 377, 376, 382), (382, 376, 375, 381), (381, 375, 374, 380), (380, 374, 372, 378), (246, 379, 383, 248), (248, 383, 382, 249), (249, 382, 381, 250), (250, 381, 380, 251), (251, 380, 378, 247), (216, 217, 246, 241), (385, 390, 392, 389), (389, 392, 393, 388), (388, 393, 394, 387), (387, 394, 395, 386), (386, 395, 391, 384), (397, 385, 389, 401), (401, 389, 388, 400), (400, 388, 387, 399), (399, 387, 386, 398), (398, 386, 384, 396), (403, 397, 401, 407), (407, 401, 400, 406), (406, 400, 399, 405), (405, 399, 398, 404), (404, 398, 396, 402), (409, 403, 407, 413), (413, 407, 406, 412), (412, 406, 405, 411), (411, 405, 404, 410), (410, 404, 402, 408), (415, 409, 413, 419), (419, 413, 412, 418), (418, 412, 411, 417), (417, 411, 410, 416), (416, 410, 408, 414), (421, 426, 428, 425), (425, 428, 429, 424), (424, 429, 430, 423), (423, 430, 431, 422), (422, 431, 427, 420), (426, 432, 434, 428), (428, 434, 435, 429), (429, 435, 436, 430), (430, 436, 437, 431), (431, 437, 433, 427), (432, 438, 440, 434), (434, 440, 441, 435), (435, 441, 442, 436), (436, 442, 443, 437), (437, 443, 439, 433), (438, 444, 446, 440), (440, 446, 447, 441), (441, 447, 448, 442), (442, 448, 449, 443), (443, 449, 445, 439), (444, 450, 452, 446), (446, 452, 453, 447), (447, 453, 454, 448), (448, 454, 455, 449), (449, 455, 451, 445), (457, 462, 464, 461), (461, 464, 465, 460), (460, 465, 466, 459), (459, 466, 467, 458), (458, 467, 463, 456), (462, 468, 470, 464), (464, 470, 471, 465), (465, 471, 472, 466), (466, 472, 473, 467), (467, 473, 469, 463), (468, 474, 476, 470), (470, 476, 477, 471), (471, 477, 478, 472), (472, 478, 479, 473), (473, 479, 475, 469), (474, 480, 482, 476), (476, 482, 483, 477), (477, 483, 484, 478), (478, 484, 485, 479), (479, 485, 481, 475), (480, 486, 488, 482), (482, 488, 489, 483), (483, 489, 490, 484), (484, 490, 491, 485), (485, 491, 487, 481), (493, 498, 500, 497), (497, 500, 501, 496), (496, 501, 502, 495), (495, 502, 503, 494), (494, 503, 499, 492), (505, 493, 497, 509), (509, 497, 496, 508), (508, 496, 495, 507), (507, 495, 494, 506), (506, 494, 492, 504), (511, 505, 509, 515), (515, 509, 508, 514), (514, 508, 507, 513), (513, 507, 506, 512), (512, 506, 504, 510), (517, 511, 515, 521), (521, 515, 514, 520), (520, 514, 513, 519), (519, 513, 512, 518), (518, 512, 510, 516), (523, 517, 521, 527), (527, 521, 520, 526), (526, 520, 519, 525), (525, 519, 518, 524), (524, 518, 516, 522), (390, 457, 461, 392), (392, 461, 460, 393), (393, 460, 459, 394), (394, 459, 458, 395), (395, 458, 456, 391), (486, 523, 527, 488), (488, 527, 526, 489), (489, 526, 525, 490), (490, 525, 524, 491), (491, 524, 522, 487), (498, 421, 425, 500), (500, 425, 424, 501), (501, 424, 423, 502), (502, 423, 422, 503), (503, 422, 420, 499), (450, 415, 419, 452), (452, 419, 418, 453), (453, 418, 417, 454), (454, 417, 416, 455), (455, 416, 414, 451), (193, 192, 384, 391), (632, 576, 578, 579, 580, 581, 629, 628, 584, 583, 585, 586, 587, 633), (617, 616, 559, 558, 560, 561, 562, 613, 612, 565, 566, 567, 568, 569), (624, 625, 620, 621), (558, 559, 542, 543), (560, 558, 543, 544), (561, 560, 544, 545), (562, 561, 545, 546), (613, 562, 546, 547), (528, 632, 634, 636), (565, 612, 548, 549), (566, 565, 549, 550), (567, 566, 550, 551), (568, 567, 551, 552), (569, 568, 552, 553), (617, 569, 553, 556), (559, 616, 557, 542), (620, 625, 555, 557), (620, 557, 594, 622), (624, 621, 556, 554), (576, 632, 528, 529), (578, 576, 529, 530), (579, 578, 530, 531), (580, 579, 531, 532), (581, 580, 532, 533), (629, 581, 533, 541), (583, 584, 534, 535), (585, 583, 535, 536), (586, 585, 536, 537), (587, 586, 537, 538), (633, 587, 538, 539), (633, 539, 639, 635), (584, 628, 540, 534), (554, 555, 599, 598), (618, 619, 595, 594), (627, 626, 598, 599), (623, 622, 594, 595), (630, 631, 603, 602), (555, 625, 627, 599), (540, 628, 630, 602), (617, 556, 595, 619), (629, 541, 603, 631), (624, 554, 598, 626), (541, 540, 602, 603), (557, 616, 618, 594), (556, 621, 623, 595), (614, 615, 609, 608), (634, 635, 639, 636), (547, 548, 608, 609), (638, 637, 610, 611), (613, 547, 609, 615), (548, 612, 614, 608), (563, 564, 612, 613), (606, 607, 615, 614), (607, 563, 613, 615), (564, 606, 614, 612), (570, 571, 616, 617), (596, 597, 619, 618), (597, 570, 617, 619), (571, 596, 618, 616), (572, 575, 621, 620), (601, 600, 622, 623), (600, 572, 620, 622), (575, 601, 623, 621), (574, 573, 625, 624), (593, 592, 626, 627), (592, 574, 624, 626), (573, 593, 627, 625), (582, 589, 628, 629), (590, 591, 631, 630), (589, 590, 630, 628), (591, 582, 629, 631), (588, 577, 632, 633), (604, 605, 635, 634), (605, 588, 633, 635), (577, 604, 634, 632), (637, 638, 539, 528), (611, 610, 636, 639), (638, 611, 639, 539), (610, 637, 528, 636), (640, 641, 642, 643), (588, 641, 640, 577), (605, 642, 641, 588), (604, 643, 642, 605), (577, 640, 643, 604), (644, 645, 646, 647), (582, 645, 644, 589), (591, 646, 645, 582), (590, 647, 646, 591), (589, 644, 647, 590), (648, 649, 650, 651), (574, 649, 648, 573), (592, 650, 649, 574), (593, 651, 650, 592), (573, 648, 651, 593), (652, 653, 654, 655), (570, 653, 652, 571), (597, 654, 653, 570), (596, 655, 654, 597), (571, 652, 655, 596), (656, 657, 658, 659), (572, 657, 656, 575), (600, 658, 657, 572), (601, 659, 658, 600), (575, 656, 659, 601), (660, 661, 662, 663), (563, 661, 660, 564), (607, 662, 661, 563), (606, 663, 662, 607), (564, 660, 663, 606)])
me_cube_001.polygons.foreach_set('material_index', [0, 0, 0, 0, 0, 0, 0, 0, 0, 0, 0, 0, 0, 0, 0, 0, 0, 0, 0, 0, 0, 0, 0, 0, 0, 0, 0, 0, 0, 0, 0, 0, 0, 0, 0, 0, 0, 0, 0, 0, 0, 0, 0, 0, 0, 0, 0, 0, 0, 0, 0, 0, 0, 0, 0, 0, 0, 0, 0, 0, 0, 0, 0, 0, 0, 0, 0, 0, 0, 0, 0, 0, 0, 0, 0, 0, 0, 0, 0, 0, 0, 0, 0, 0, 0, 0, 0, 0, 0, 0, 0, 0, 0, 0, 0, 0, 0, 0, 0, 0, 0, 0, 0, 0, 0, 0, 0, 0, 0, 0, 0, 0, 0, 0, 0, 0, 0, 0, 0, 0, 0, 0, 0, 0, 0, 0, 0, 0, 0, 0, 0, 0, 0, 0, 0, 0, 0, 0, 0, 0, 0, 0, 0, 0, 0, 0, 0, 0, 0, 0, 0, 0, 0, 0, 0, 0, 0, 0, 0, 0, 0, 0, 0, 0, 0, 0, 0, 0, 0, 0, 0, 0, 0, 0, 0, 0, 0, 0, 0, 0, 0, 0, 0, 0, 0, 0, 0, 0, 0, 0, 0, 0, 0, 0, 0, 0, 0, 0, 0, 0, 0, 0, 0, 0, 0, 0, 0, 0, 0, 0, 0, 0, 0, 0, 0, 0, 0, 0, 0, 0, 0, 0, 0, 0, 0, 0, 0, 0, 0, 0, 0, 0, 0, 0, 0, 0, 0, 0, 0, 0, 0, 0, 0, 0, 0, 0, 0, 0, 0, 0, 0, 0, 0, 0, 0, 0, 0, 0, 0, 0, 0, 0, 0, 0, 0, 0, 0, 0, 0, 0, 0, 0, 0, 0, 0, 0, 0, 0, 0, 0, 0, 0, 0, 0, 0, 0, 0, 0, 0, 0, 0, 0, 0, 0, 0, 0, 0, 0, 0, 0, 0, 0, 0, 0, 0, 0, 0, 0, 0, 0, 0, 0, 0, 0, 0, 0, 0, 0, 0, 0, 0, 0, 0, 0, 0, 0, 0, 0, 0, 0, 0, 0, 0, 0, 0, 0, 0, 0, 0, 0, 0, 0, 0, 0, 0, 0, 0, 0, 0, 0, 0, 0, 0, 0, 0, 0, 0, 0, 0, 0, 0, 0, 0, 0, 0, 0, 0, 0, 0, 0, 0, 0, 0, 0, 0, 0, 0, 0, 0, 0, 0, 0, 0, 0, 0, 0, 0, 0, 0, 0, 0, 0, 0, 0, 0, 0, 0, 0, 0, 0, 0, 0, 0, 0, 0, 0, 0, 0, 0, 0, 0, 0, 0, 0, 0, 0, 0, 0, 0, 0, 0, 0, 0, 0, 0, 0, 0, 0, 0, 0, 0, 0, 0, 0, 0, 0, 0, 0, 0, 0, 0, 0, 0, 0, 0, 0, 0, 0, 0, 0, 0, 0, 0, 0, 0, 0, 0, 0, 0, 0, 0, 0, 0, 0, 0, 0, 0, 0, 0, 0, 0, 0, 0, 0, 0, 0, 0, 0, 0, 0, 0, 0, 0, 0, 0, 0, 0, 0, 0, 0, 0, 0, 0, 0, 0, 0, 0, 0, 0, 0, 0, 0, 0, 0, 0, 1, 1, 1, 0, 0, 0, 0, 0, 0, 0, 0, 0, 0, 0, 0, 0, 0, 0, 0, 0, 0, 0, 0, 0, 0, 0, 0, 0, 0, 0, 0, 0, 0, 0, 0, 0, 0, 0, 0, 0, 0, 0, 0, 0, 0, 0, 0, 0, 0, 0, 0, 0, 0, 0, 0, 0, 0, 0, 0, 0, 0, 0, 0, 0, 0, 0, 0, 0, 0, 0, 0, 0, 0, 0, 0, 0, 0, 0, 0, 0, 0, 0, 0, 0, 0, 0, 0, 0, 0, 0, 0, 0, 0, 0, 0, 0, 0, 0, 0, 0, 0, 0, 0, 0, 0, 0, 0, 0, 0])
_uv = me_cube_001.uv_layers.new(name='UVMap')
_uv.uv.foreach_set('vector', [0.1275, 0.7483, 0.375, 0.7483, 0.375, 0.749, 0.1275, 0.749, 0.624, 0.75, 0.624, 0.9975, 0.6233, 0.9975, 0.6233, 0.75, 0.3767, 0.9975, 0.3767, 0.75, 0.3775, 0.75, 0.3775, 0.9975, 0.375, 0.5025, 0.1275, 0.5025, 0.1275, 0.5017, 0.375, 0.5017, 0.376, 0.5, 0.376, 0.2525, 0.3767, 0.2525, 0.3767, 0.5, 0.8725, 0.5025, 0.625, 0.5025, 0.625, 0.5017, 0.8725, 0.5017, 0.375, 0.5017, 0.1275, 0.5017, 0.1275, 0.501, 0.375, 0.501, 0.375, 0.501, 0.1275, 0.501, 0.1275, 0.5, 0.375, 0.5, 0.3775, 0.2525, 0.6225, 0.2525, 0.6225, 0.5, 0.3775, 0.5, 0.6233, 0.2525, 0.6233, 0.5, 0.6225, 0.5, 0.6225, 0.2525, 0.8725, 0.501, 0.625, 0.501, 0.625, 0.5, 0.8725, 0.5, 0.624, 0.2525, 0.624, 0.5, 0.6233, 0.5, 0.6233, 0.2525, 0.8725, 0.5017, 0.625, 0.5017, 0.625, 0.501, 0.8725, 0.501, 0.1275, 0.5025, 0.375, 0.5025, 0.375, 0.7475, 0.1275, 0.7475, 0.1275, 0.749, 0.375, 0.749, 0.375, 0.75, 0.1275, 0.75, 0.376, 0.9975, 0.376, 0.75, 0.3767, 0.75, 0.3767, 0.9975, 0.6233, 0.75, 0.6233, 0.9975, 0.6225, 0.9975, 0.6225, 0.75, 0.3775, 0.75, 0.6225, 0.75, 0.6225, 0.9975, 0.3775, 0.9975, 0.625, 0.5025, 0.8725, 0.5025, 0.8725, 0.7475, 0.625, 0.7475, 0.3767, 0.5, 0.3767, 0.2525, 0.3775, 0.2525, 0.3775, 0.5, 0.625, 0.7483, 0.8725, 0.7483, 0.8725, 0.749, 0.625, 0.749, 0.625, 0.749, 0.8725, 0.749, 0.8725, 0.75, 0.625, 0.75, 0.625, 0.7475, 0.8725, 0.7475, 0.8725, 0.7483, 0.625, 0.7483, 0.3775, 0.002697, 0.3775, 0.00251, 0.3775, 0.002518, 0.3775, 0.002525, 0.3775, 0.00253, 0.3777, 0.0025, 0.6223, 0.0025, 0.6225, 0.00253, 0.6225, 0.002525, 0.6225, 0.002518, 0.6225, 0.00251, 0.6225, 0.002697, 0.6225, 0.2473, 0.6225, 0.2475, 0.6225, 0.2475, 0.6225, 0.2475, 0.6225, 0.2475, 0.6223, 0.2475, 0.3777, 0.2475, 0.3775, 0.2475, 0.3775, 0.2475, 0.3775, 0.2475, 0.3775, 0.2475, 0.3775, 0.2473, 0.3775, 0.2473, 0.3775, 0.2475, 0.3768, 0.2477, 0.3767, 0.2474, 0.3767, 0.2474, 0.3768, 0.2477, 0.3761, 0.248, 0.376, 0.2474, 0.376, 0.2474, 0.3761, 0.248, 0.3751, 0.2482, 0.375, 0.2475, 0.126, 0.5025, 0.126, 0.5018, 0.1267, 0.5017, 0.1267, 0.5025, 0.1267, 0.5025, 0.1267, 0.5017, 0.1275, 0.5017, 0.1275, 0.5025, 0.3775, 0.2475, 0.3775, 0.2475, 0.3769, 0.2479, 0.3768, 0.2477, 0.3768, 0.2477, 0.3769, 0.2479, 0.3763, 0.2484, 0.3761, 0.248, 0.3761, 0.248, 0.3763, 0.2484, 0.3754, 0.2489, 0.3752, 0.2483, 0.126, 0.5017, 0.126, 0.5011, 0.1267, 0.501, 0.1267, 0.5017, 0.1267, 0.5017, 0.1267, 0.501, 0.1275, 0.501, 0.1275, 0.5017, 0.3775, 0.2475, 0.3775, 0.2475, 0.3771, 0.2481, 0.3769, 0.2479, 0.3769, 0.2479, 0.3771, 0.2481, 0.3766, 0.2487, 0.3763, 0.2484, 0.3763, 0.2484, 0.3766, 0.2487, 0.376, 0.2495, 0.3755, 0.249, 0.126, 0.5009, 0.126, 0.5001, 0.1267, 0.5, 0.1267, 0.501, 0.1267, 0.501, 0.1267, 0.5, 0.1275, 0.5, 0.1275, 0.501, 0.3775, 0.2475, 0.3775, 0.2475, 0.3773, 0.2482, 0.3771, 0.2481, 0.3771, 0.2481, 0.3773, 0.2482, 0.377, 0.2489, 0.3766, 0.2487, 0.3766, 0.2487, 0.377, 0.2489, 0.3767, 0.251, 0.3761, 0.251, 0.3761, 0.251, 0.3767, 0.251, 0.3767, 0.2517, 0.376, 0.2517, 0.376, 0.2517, 0.3767, 0.2517, 0.3767, 0.2525, 0.376, 0.2525, 0.3775, 0.2475, 0.3777, 0.2475, 0.3776, 0.2483, 0.3773, 0.2482, 0.3773, 0.2482, 0.3776, 0.2483, 0.3776, 0.249, 0.377, 0.2489, 0.377, 0.2489, 0.3776, 0.249, 0.3775, 0.251, 0.3767, 0.251, 0.3767, 0.251, 0.3775, 0.251, 0.3775, 0.2517, 0.3767, 0.2517, 0.3767, 0.2517, 0.3775, 0.2517, 0.3775, 0.2525, 0.3767, 0.2525, 0.6225, 0.2475, 0.6225, 0.2473, 0.6233, 0.2474, 0.6232, 0.2477, 0.6232, 0.2477, 0.6233, 0.2474, 0.624, 0.2474, 0.6239, 0.248, 0.6239, 0.248, 0.624, 0.2474, 0.625, 0.2475, 0.6249, 0.2482, 0.874, 0.5018, 0.874, 0.5025, 0.8733, 0.5025, 0.8733, 0.5017, 0.8733, 0.5017, 0.8733, 0.5025, 0.8725, 0.5025, 0.8725, 0.5017, 0.6225, 0.2475, 0.6225, 0.2475, 0.6232, 0.2477, 0.6231, 0.2479, 0.6231, 0.2479, 0.6232, 0.2477, 0.6239, 0.248, 0.6237, 0.2484, 0.6237, 0.2484, 0.6239, 0.248, 0.6248, 0.2483, 0.6246, 0.2489, 0.874, 0.5011, 0.874, 0.5017, 0.8733, 0.5017, 0.8733, 0.501, 0.8733, 0.501, 0.8733, 0.5017, 0.8725, 0.5017, 0.8725, 0.501, 0.6225, 0.2475, 0.6225, 0.2475, 0.6231, 0.2479, 0.6229, 0.2481, 0.6229, 0.2481, 0.6231, 0.2479, 0.6237, 0.2484, 0.6234, 0.2487, 0.6234, 0.2487, 0.6237, 0.2484, 0.6245, 0.249, 0.624, 0.2495, 0.874, 0.5001, 0.874, 0.5009, 0.8733, 0.501, 0.8733, 0.5, 0.8733, 0.5, 0.8733, 0.501, 0.8725, 0.501, 0.8725, 0.5, 0.6225, 0.2475, 0.6225, 0.2475, 0.6229, 0.2481, 0.6227, 0.2482, 0.6227, 0.2482, 0.6229, 0.2481, 0.6234, 0.2487, 0.623, 0.2489, 0.623, 0.2489, 0.6234, 0.2487, 0.6239, 0.251, 0.6233, 0.251, 0.6233, 0.251, 0.6239, 0.251, 0.624, 0.2517, 0.6233, 0.2517, 0.6233, 0.2517, 0.624, 0.2517, 0.624, 0.2525, 0.6233, 0.2525, 0.6223, 0.2475, 0.6225, 0.2475, 0.6227, 0.2482, 0.6224, 0.2483, 0.6224, 0.2483, 0.6227, 0.2482, 0.623, 0.2489, 0.6224, 0.249, 0.6224, 0.249, 0.623, 0.2489, 0.6233, 0.251, 0.6225, 0.251, 0.6225, 0.251, 0.6233, 0.251, 0.6233, 0.2517, 0.6225, 0.2517, 0.6225, 0.2517, 0.6233, 0.2517, 0.6233, 0.2525, 0.6225, 0.2525, 0.3775, 0.00251, 0.3775, 0.002697, 0.3767, 0.002636, 0.3768, 0.002268, 0.3768, 0.002268, 0.3767, 0.002636, 0.376, 0.002581, 0.3761, 0.00205, 0.3761, 0.00205, 0.376, 0.002581, 0.375, 0.002463, 0.3751, 0.001802, 0.126, 0.7482, 0.126, 0.7475, 0.1267, 0.7475, 0.1267, 0.7483, 0.1267, 0.7483, 0.1267, 0.7475, 0.1275, 0.7475, 0.1275, 0.7483, 0.3775, 0.002518, 0.3775, 0.00251, 0.3768, 0.002268, 0.3769, 0.002059, 0.3769, 0.002059, 0.3768, 0.002268, 0.3761, 0.00205, 0.3763, 0.001644, 0.3763, 0.001644, 0.3761, 0.00205, 0.3752, 0.00166, 0.3754, 0.001098, 0.126, 0.7489, 0.126, 0.7483, 0.1267, 0.7483, 0.1267, 0.749, 0.1267, 0.749, 0.1267, 0.7483, 0.1275, 0.7483, 0.1275, 0.749, 0.3775, 0.002525, 0.3775, 0.002518, 0.3769, 0.002059, 0.3771, 0.001892, 0.3771, 0.001892, 0.3769, 0.002059, 0.3763, 0.001644, 0.3766, 0.001322, 0.3766, 0.001322, 0.3763, 0.001644, 0.3755, 0.0009771, 0.376, 0.0005309, 0.126, 0.7499, 0.126, 0.7491, 0.1267, 0.749, 0.1267, 0.75, 0.1267, 0.75, 0.1267, 0.749, 0.1275, 0.749, 0.1275, 0.75, 0.3775, 0.00253, 0.3775, 0.002525, 0.3771, 0.001892, 0.3773, 0.001786, 0.3773, 0.001786, 0.3771, 0.001892, 0.3766, 0.001322, 0.377, 0.001115, 0.377, 0.001115, 0.3766, 0.001322, 0.3761, 0.0004431, 0.3767, 0.0001567, 0.3767, 0.999, 0.3761, 0.999, 0.376, 0.9983, 0.3767, 0.9983, 0.3767, 0.9983, 0.376, 0.9983, 0.376, 0.9975, 0.3767, 0.9975, 0.3777, 0.0025, 0.3775, 0.00253, 0.3773, 0.001786, 0.3776, 0.001727, 0.3776, 0.001727, 0.3773, 0.001786, 0.377, 0.001115, 0.3776, 0.001031, 0.3776, 0.001031, 0.377, 0.001115, 0.3768, 0.0001105, 0.3775, 5.878e-06, 0.3775, 0.999, 0.3768, 0.999, 0.3767, 0.9983, 0.3775, 0.9983, 0.3775, 0.9983, 0.3767, 0.9983, 0.3767, 0.9975, 0.3775, 0.9975, 0.6225, 0.002697, 0.6225, 0.00251, 0.6232, 0.002268, 0.6233, 0.002636, 0.6233, 0.002636, 0.6232, 0.002268, 0.6239, 0.00205, 0.624, 0.002581, 0.624, 0.002581, 0.6239, 0.00205, 0.6249, 0.001802, 0.625, 0.002463, 0.874, 0.7475, 0.874, 0.7482, 0.8733, 0.7483, 0.8733, 0.7475, 0.8733, 0.7475, 0.8733, 0.7483, 0.8725, 0.7483, 0.8725, 0.7475, 0.6225, 0.00251, 0.6225, 0.002518, 0.6231, 0.002059, 0.6232, 0.002268, 0.6232, 0.002268, 0.6231, 0.002059, 0.6237, 0.001644, 0.6239, 0.00205, 0.6239, 0.00205, 0.6237, 0.001644, 0.6246, 0.001098, 0.6248, 0.00166, 0.874, 0.7483, 0.874, 0.7489, 0.8733, 0.749, 0.8733, 0.7483, 0.8733, 0.7483, 0.8733, 0.749, 0.8725, 0.749, 0.8725, 0.7483, 0.6225, 0.002518, 0.6225, 0.002525, 0.6229, 0.001892, 0.6231, 0.002059, 0.6231, 0.002059, 0.6229, 0.001892, 0.6234, 0.001322, 0.6237, 0.001644, 0.6237, 0.001644, 0.6234, 0.001322, 0.624, 0.0005309, 0.6245, 0.0009771, 0.874, 0.7491, 0.874, 0.7499, 0.8733, 0.75, 0.8733, 0.749, 0.8733, 0.749, 0.8733, 0.75, 0.8725, 0.75, 0.8725, 0.749, 0.6225, 0.002525, 0.6225, 0.00253, 0.6227, 0.001786, 0.6229, 0.001892, 0.6229, 0.001892, 0.6227, 0.001786, 0.623, 0.001115, 0.6234, 0.001322, 0.6234, 0.001322, 0.623, 0.001115, 0.6233, 0.0001567, 0.6239, 0.0004431, 0.6239, 0.999, 0.6233, 0.999, 0.6233, 0.9983, 0.624, 0.9983, 0.624, 0.9983, 0.6233, 0.9983, 0.6233, 0.9975, 0.624, 0.9975, 0.6225, 0.00253, 0.6223, 0.0025, 0.6224, 0.001727, 0.6227, 0.001786, 0.6227, 0.001786, 0.6224, 0.001727, 0.6224, 0.001031, 0.623, 0.001115, 0.623, 0.001115, 0.6224, 0.001031, 0.6225, 5.878e-06, 0.6232, 0.0001105, 0.6232, 0.999, 0.6225, 0.999, 0.6225, 0.9983, 0.6233, 0.9983, 0.6233, 0.9983, 0.6225, 0.9983, 0.6225, 0.9975, 0.6233, 0.9975, 0.3775, 0.002697, 0.3775, 0.2473, 0.3767, 0.2474, 0.3767, 0.002636, 0.3767, 0.002636, 0.3767, 0.2474, 0.376, 0.2474, 0.376, 0.002581, 0.376, 0.002581, 0.376, 0.2474, 0.375, 0.2475, 0.375, 0.002538, 0.126, 0.7475, 0.126, 0.5025, 0.1267, 0.5025, 0.1267, 0.7475, 0.1267, 0.7475, 0.1267, 0.5025, 0.1275, 0.5025, 0.1275, 0.7475, 0.3775, 0.9975, 0.6225, 0.9975, 0.6225, 0.9983, 0.3775, 0.9983, 0.3775, 0.9983, 0.6225, 0.9983, 0.6225, 0.999, 0.3775, 0.999, 0.3775, 0.999, 0.6225, 0.999, 0.6224, 1.0, 0.3776, 1.0, 0.3776, 0.001031, 0.6224, 0.001031, 0.6224, 0.001727, 0.3776, 0.001727, 0.3776, 0.001727, 0.6224, 0.001727, 0.6223, 0.0025, 0.3777, 0.0025, 0.8725, 0.7475, 0.8725, 0.5025, 0.8733, 0.5025, 0.8733, 0.7475, 0.8733, 0.7475, 0.8733, 0.5025, 0.874, 0.5025, 0.874, 0.7475, 0.874, 0.7475, 0.874, 0.5025, 0.875, 0.5026, 0.875, 0.7474, 0.624, 0.002581, 0.624, 0.2474, 0.6233, 0.2474, 0.6233, 0.002636, 0.6233, 0.002636, 0.6233, 0.2474, 0.6225, 0.2473, 0.6225, 0.002697, 0.6225, 0.2525, 0.3775, 0.2525, 0.3775, 0.2517, 0.6225, 0.2517, 0.6225, 0.2517, 0.3775, 0.2517, 0.3775, 0.251, 0.6225, 0.251, 0.6225, 0.251, 0.3775, 0.251, 0.3776, 0.249, 0.6224, 0.249, 0.6224, 0.249, 0.3776, 0.249, 0.3776, 0.2483, 0.6224, 0.2483, 0.6224, 0.2483, 0.3776, 0.2483, 0.3777, 0.2475, 0.6223, 0.2475, 0.1275, 0.7475, 0.375, 0.7475, 0.375, 0.7483, 0.1275, 0.7483, 0.376, 0.5, 0.3767, 0.5, 0.3767, 0.5, 0.376, 0.5, 0.625, 0.7483, 0.625, 0.749, 0.625, 0.749, 0.625, 0.7483, 0.6249, 0.7483, 0.625, 0.7475, 0.625, 0.7475, 0.6249, 0.7483, 0.375, 0.501, 0.375, 0.5, 0.375, 0.5, 0.375, 0.501, 0.625, 0.7475, 0.625, 0.7483, 0.625, 0.7483, 0.625, 0.7475, 0.625, 0.7475, 0.625, 0.5025, 0.625, 0.5025, 0.625, 0.7475, 0.375, 0.5017, 0.375, 0.501, 0.375, 0.501, 0.375, 0.5017, 0.3775, 0.75, 0.3767, 0.75, 0.3767, 0.75, 0.3775, 0.75, 0.625, 0.5025, 0.6249, 0.5017, 0.6249, 0.5017, 0.625, 0.5025, 0.375, 0.5025, 0.375, 0.5017, 0.375, 0.5017, 0.375, 0.5025, 0.375, 0.5025, 0.375, 0.7475, 0.375, 0.7475, 0.375, 0.5025, 0.3767, 0.75, 0.376, 0.75, 0.376, 0.75, 0.3767, 0.75, 0.6249, 0.5017, 0.6245, 0.501, 0.6245, 0.501, 0.6249, 0.5017, 0.375, 0.7475, 0.3751, 0.7483, 0.3751, 0.7483, 0.375, 0.7475, 0.375, 0.75, 0.375, 0.749, 0.375, 0.749, 0.375, 0.75, 0.6245, 0.501, 0.624, 0.5005, 0.624, 0.5005, 0.6245, 0.501, 0.3751, 0.7483, 0.3755, 0.749, 0.3755, 0.749, 0.3751, 0.7483, 0.375, 0.749, 0.375, 0.7483, 0.375, 0.7483, 0.375, 0.749, 0.624, 0.5005, 0.6233, 0.5001, 0.6233, 0.5001, 0.624, 0.5005, 0.3755, 0.749, 0.376, 0.7495, 0.376, 0.7495, 0.3755, 0.749, 0.375, 0.7483, 0.375, 0.7475, 0.375, 0.7475, 0.375, 0.7483, 0.6233, 0.5001, 0.6225, 0.5, 0.6225, 0.5, 0.6233, 0.5001, 0.3775, 0.5, 0.6225, 0.5, 0.6225, 0.5, 0.3775, 0.5, 0.376, 0.7495, 0.3767, 0.7499, 0.3767, 0.7499, 0.376, 0.7495, 0.3751, 0.7483, 0.3755, 0.749, 0.3755, 0.749, 0.3751, 0.7483, 0.624, 0.7495, 0.624, 0.7495, 0.6245, 0.749, 0.6245, 0.749, 0.375, 0.7483, 0.375, 0.7475, 0.375, 0.7475, 0.375, 0.7483, 0.3767, 0.5001, 0.3767, 0.5001, 0.376, 0.5005, 0.376, 0.5005, 0.3775, 0.75, 0.3767, 0.75, 0.3767, 0.75, 0.3775, 0.75, 0.625, 0.749, 0.625, 0.75, 0.625, 0.75, 0.625, 0.749, 0.625, 0.5025, 0.625, 0.5025, 0.6249, 0.5017, 0.6249, 0.5017, 0.376, 0.5005, 0.376, 0.5005, 0.3755, 0.501, 0.3755, 0.501, 0.6225, 0.75, 0.3775, 0.75, 0.3775, 0.75, 0.6225, 0.75, 0.6245, 0.749, 0.6245, 0.749, 0.6249, 0.7483, 0.6249, 0.7483, 0.3775, 0.5, 0.6225, 0.5, 0.6225, 0.5, 0.3775, 0.5, 0.375, 0.7475, 0.375, 0.5025, 0.375, 0.5025, 0.375, 0.7475, 0.625, 0.7475, 0.625, 0.7483, 0.625, 0.7483, 0.625, 0.7475, 0.3767, 0.7499, 0.3767, 0.7499, 0.3775, 0.75, 0.3775, 0.75, 0.3767, 0.5, 0.3775, 0.5, 0.3775, 0.5, 0.3767, 0.5, 0.3755, 0.501, 0.3755, 0.501, 0.3751, 0.5017, 0.3751, 0.5017, 0.376, 0.7495, 0.376, 0.7495, 0.3767, 0.7499, 0.3767, 0.7499, 0.376, 0.5, 0.3767, 0.5, 0.3767, 0.5, 0.376, 0.5, 0.6233, 0.75, 0.6225, 0.75, 0.6225, 0.75, 0.6233, 0.75, 0.3755, 0.749, 0.3755, 0.749, 0.376, 0.7495, 0.376, 0.7495, 0.3751, 0.5017, 0.3751, 0.5017, 0.375, 0.5025, 0.375, 0.5025, 0.624, 0.75, 0.6233, 0.75, 0.6233, 0.75, 0.624, 0.75, 0.3751, 0.7483, 0.3751, 0.7483, 0.3755, 0.749, 0.3755, 0.749, 0.6245, 0.749, 0.6249, 0.7483, 0.6249, 0.7483, 0.6245, 0.749, 0.625, 0.749, 0.625, 0.75, 0.625, 0.75, 0.625, 0.749, 0.3751, 0.5017, 0.375, 0.5025, 0.375, 0.5025, 0.3751, 0.5017, 0.3767, 0.5, 0.3775, 0.5, 0.3775, 0.5, 0.3767, 0.5, 0.624, 0.7495, 0.6245, 0.749, 0.6245, 0.749, 0.624, 0.7495, 0.624, 0.75, 0.6233, 0.75, 0.6233, 0.75, 0.624, 0.75, 0.3755, 0.501, 0.3751, 0.5017, 0.3751, 0.5017, 0.3755, 0.501, 0.625, 0.5017, 0.625, 0.5025, 0.625, 0.5025, 0.625, 0.5017, 0.6233, 0.7499, 0.624, 0.7495, 0.624, 0.7495, 0.6233, 0.7499, 0.6233, 0.75, 0.6225, 0.75, 0.6225, 0.75, 0.6233, 0.75, 0.376, 0.5005, 0.3755, 0.501, 0.3755, 0.501, 0.376, 0.5005, 0.625, 0.501, 0.625, 0.5017, 0.625, 0.5017, 0.625, 0.501, 0.6225, 0.75, 0.6233, 0.7499, 0.6233, 0.7499, 0.6225, 0.75, 0.375, 0.7475, 0.375, 0.5025, 0.375, 0.5025, 0.375, 0.7475, 0.3767, 0.5001, 0.376, 0.5005, 0.376, 0.5005, 0.3767, 0.5001, 0.625, 0.5, 0.625, 0.501, 0.625, 0.501, 0.625, 0.5, 0.3775, 0.75, 0.6225, 0.75, 0.6225, 0.75, 0.3775, 0.75, 0.6225, 0.75, 0.3775, 0.75, 0.3775, 0.75, 0.6225, 0.75, 0.3775, 0.5, 0.3767, 0.5001, 0.3767, 0.5001, 0.3775, 0.5, 0.6233, 0.5, 0.624, 0.5, 0.624, 0.5, 0.6233, 0.5, 0.3767, 0.7499, 0.3775, 0.75, 0.3775, 0.75, 0.3767, 0.7499, 0.625, 0.5025, 0.625, 0.7475, 0.625, 0.7475, 0.625, 0.5025, 0.6225, 0.5, 0.3775, 0.5, 0.3775, 0.5, 0.6225, 0.5, 0.6225, 0.5, 0.6233, 0.5, 0.6233, 0.5, 0.6225, 0.5, 0.3755, 0.501, 0.3751, 0.5017, 0.3751, 0.5017, 0.3755, 0.501, 0.375, 0.5025, 0.375, 0.7475, 0.375, 0.7475, 0.375, 0.5025, 0.3767, 0.5001, 0.376, 0.5005, 0.376, 0.5005, 0.3767, 0.5001, 0.3775, 0.5, 0.3767, 0.5001, 0.3767, 0.5001, 0.3775, 0.5, 0.6225, 0.5, 0.3775, 0.5, 0.3775, 0.5, 0.6225, 0.5, 0.6233, 0.5001, 0.6225, 0.5, 0.6225, 0.5, 0.6233, 0.5001, 0.624, 0.5005, 0.6233, 0.5001, 0.6233, 0.5001, 0.624, 0.5005, 0.6245, 0.501, 0.624, 0.5005, 0.624, 0.5005, 0.6245, 0.501, 0.6249, 0.5017, 0.6245, 0.501, 0.6245, 0.501, 0.6249, 0.5017, 0.625, 0.5025, 0.6249, 0.5017, 0.6249, 0.5017, 0.625, 0.5025, 0.625, 0.7475, 0.625, 0.5025, 0.625, 0.5025, 0.625, 0.7475, 0.6249, 0.7483, 0.625, 0.7475, 0.625, 0.7475, 0.6249, 0.7483, 0.6245, 0.749, 0.6249, 0.7483, 0.6249, 0.7483, 0.6245, 0.749, 0.624, 0.7495, 0.6245, 0.749, 0.6245, 0.749, 0.624, 0.7495, 0.6233, 0.7499, 0.624, 0.7495, 0.624, 0.7495, 0.6233, 0.7499, 0.6225, 0.75, 0.6233, 0.7499, 0.6233, 0.7499, 0.6225, 0.75, 0.3775, 0.75, 0.6225, 0.75, 0.6225, 0.75, 0.3775, 0.75, 0.3767, 0.7499, 0.3775, 0.75, 0.3775, 0.75, 0.3767, 0.7499, 0.376, 0.7495, 0.3767, 0.7499, 0.3767, 0.7499, 0.376, 0.7495, 0.3767, 0.75, 0.376, 0.75, 0.376, 0.75, 0.3767, 0.75, 0.3755, 0.749, 0.376, 0.7495, 0.376, 0.7495, 0.3755, 0.749, 0.375, 0.7475, 0.3751, 0.7483, 0.3751, 0.7483, 0.375, 0.7475, 0.376, 0.5005, 0.3755, 0.501, 0.3755, 0.501, 0.376, 0.5005, 0.3775, 0.5, 0.3775, 0.5, 0.3767, 0.5001, 0.3767, 0.5001, 0.6225, 0.5, 0.6233, 0.5, 0.6233, 0.5, 0.6225, 0.5, 0.6233, 0.7499, 0.6233, 0.7499, 0.624, 0.7495, 0.624, 0.7495, 0.375, 0.75, 0.375, 0.749, 0.375, 0.749, 0.375, 0.75, 0.625, 0.7475, 0.625, 0.7475, 0.625, 0.5025, 0.625, 0.5025, 0.6233, 0.5, 0.624, 0.5, 0.624, 0.5, 0.6233, 0.5, 0.6225, 0.75, 0.6225, 0.75, 0.6233, 0.7499, 0.6233, 0.7499, 0.375, 0.749, 0.375, 0.7483, 0.375, 0.7483, 0.375, 0.749, 0.625, 0.5, 0.625, 0.501, 0.625, 0.501, 0.625, 0.5, 0.625, 0.501, 0.625, 0.5017, 0.625, 0.5017, 0.625, 0.501, 0.375, 0.5025, 0.375, 0.5025, 0.375, 0.7475, 0.375, 0.7475, 0.375, 0.501, 0.375, 0.5, 0.375, 0.5, 0.375, 0.501, 0.6245, 0.501, 0.6245, 0.501, 0.624, 0.5005, 0.624, 0.5005, 0.625, 0.5017, 0.625, 0.5025, 0.625, 0.5025, 0.625, 0.5017, 0.3775, 0.75, 0.3775, 0.75, 0.6225, 0.75, 0.6225, 0.75, 0.624, 0.5005, 0.624, 0.5005, 0.6233, 0.5001, 0.6233, 0.5001, 0.625, 0.5025, 0.625, 0.7475, 0.625, 0.7475, 0.625, 0.5025, 0.6249, 0.5017, 0.6249, 0.5017, 0.6245, 0.501, 0.6245, 0.501, 0.6233, 0.5001, 0.6233, 0.5001, 0.6225, 0.5, 0.6225, 0.5, 0.625, 0.7483, 0.625, 0.749, 0.625, 0.749, 0.625, 0.7483, 0.6225, 0.5, 0.6225, 0.5, 0.3775, 0.5, 0.3775, 0.5, 0.375, 0.7475, 0.375, 0.7475, 0.3751, 0.7483, 0.3751, 0.7483, 0.6249, 0.7483, 0.6249, 0.7483, 0.625, 0.7475, 0.625, 0.7475, 0.375, 0.5017, 0.375, 0.501, 0.375, 0.501, 0.375, 0.5017, 0.3751, 0.5017, 0.375, 0.5025, 0.375, 0.5025, 0.3751, 0.5017, 0.3751, 0.5017, 0.375, 0.5025, 0.375, 0.5025, 0.3751, 0.5017, 0.3751, 0.5017, 0.375, 0.5025, 0.375, 0.5025, 0.3751, 0.5017, 0.3751, 0.5017, 0.375, 0.5025, 0.375, 0.5025, 0.3751, 0.5017, 0.3751, 0.5017, 0.375, 0.5025, 0.375, 0.5025, 0.3751, 0.5017, 0.3755, 0.501, 0.3751, 0.5017, 0.3751, 0.5017, 0.3755, 0.501, 0.3755, 0.501, 0.3751, 0.5017, 0.3751, 0.5017, 0.3755, 0.501, 0.3755, 0.501, 0.3751, 0.5017, 0.3751, 0.5017, 0.3755, 0.501, 0.3755, 0.501, 0.3751, 0.5017, 0.3751, 0.5017, 0.3755, 0.501, 0.3755, 0.501, 0.3751, 0.5017, 0.3751, 0.5017, 0.3755, 0.501, 0.376, 0.5005, 0.3755, 0.501, 0.3755, 0.501, 0.376, 0.5005, 0.376, 0.5005, 0.3755, 0.501, 0.3755, 0.501, 0.376, 0.5005, 0.376, 0.5005, 0.3755, 0.501, 0.3755, 0.501, 0.376, 0.5005, 0.376, 0.5005, 0.3755, 0.501, 0.3755, 0.501, 0.376, 0.5005, 0.376, 0.5005, 0.3755, 0.501, 0.3755, 0.501, 0.376, 0.5005, 0.3767, 0.5001, 0.376, 0.5005, 0.376, 0.5005, 0.3767, 0.5001, 0.3767, 0.5001, 0.376, 0.5005, 0.376, 0.5005, 0.3767, 0.5001, 0.3767, 0.5001, 0.376, 0.5005, 0.376, 0.5005, 0.3767, 0.5001, 0.3767, 0.5001, 0.376, 0.5005, 0.376, 0.5005, 0.3767, 0.5001, 0.3767, 0.5001, 0.376, 0.5005, 0.376, 0.5005, 0.3767, 0.5001, 0.3775, 0.5, 0.3767, 0.5001, 0.3767, 0.5001, 0.3775, 0.5, 0.3775, 0.5, 0.3767, 0.5001, 0.3767, 0.5001, 0.3775, 0.5, 0.3775, 0.5, 0.3767, 0.5001, 0.3767, 0.5001, 0.3775, 0.5, 0.3775, 0.5, 0.3767, 0.5001, 0.3767, 0.5001, 0.3775, 0.5, 0.3775, 0.5, 0.3767, 0.5001, 0.3767, 0.5001, 0.3775, 0.5, 0.6225, 0.5, 0.3775, 0.5, 0.3775, 0.5, 0.6225, 0.5, 0.6225, 0.5, 0.3775, 0.5, 0.3775, 0.5, 0.6225, 0.5, 0.6225, 0.5, 0.3775, 0.5, 0.3775, 0.5, 0.6225, 0.5, 0.6225, 0.5, 0.3775, 0.5, 0.3775, 0.5, 0.6225, 0.5, 0.6225, 0.5, 0.3775, 0.5, 0.3775, 0.5, 0.6225, 0.5, 0.6233, 0.5001, 0.6225, 0.5, 0.6225, 0.5, 0.6233, 0.5001, 0.6233, 0.5001, 0.6225, 0.5, 0.6225, 0.5, 0.6233, 0.5001, 0.6233, 0.5001, 0.6225, 0.5, 0.6225, 0.5, 0.6233, 0.5001, 0.6233, 0.5001, 0.6225, 0.5, 0.6225, 0.5, 0.6233, 0.5001, 0.6233, 0.5001, 0.6225, 0.5, 0.6225, 0.5, 0.6233, 0.5001, 0.624, 0.5005, 0.6233, 0.5001, 0.6233, 0.5001, 0.624, 0.5005, 0.624, 0.5005, 0.6233, 0.5001, 0.6233, 0.5001, 0.624, 0.5005, 0.624, 0.5005, 0.6233, 0.5001, 0.6233, 0.5001, 0.624, 0.5005, 0.624, 0.5005, 0.6233, 0.5001, 0.6233, 0.5001, 0.624, 0.5005, 0.624, 0.5005, 0.6233, 0.5001, 0.6233, 0.5001, 0.624, 0.5005, 0.6245, 0.501, 0.624, 0.5005, 0.624, 0.5005, 0.6245, 0.501, 0.6245, 0.501, 0.624, 0.5005, 0.624, 0.5005, 0.6245, 0.501, 0.6245, 0.501, 0.624, 0.5005, 0.624, 0.5005, 0.6245, 0.501, 0.6245, 0.501, 0.624, 0.5005, 0.624, 0.5005, 0.6245, 0.501, 0.6245, 0.501, 0.624, 0.5005, 0.624, 0.5005, 0.6245, 0.501, 0.6249, 0.5017, 0.6245, 0.501, 0.6245, 0.501, 0.6249, 0.5017, 0.6249, 0.5017, 0.6245, 0.501, 0.6245, 0.501, 0.6249, 0.5017, 0.6249, 0.5017, 0.6245, 0.501, 0.6245, 0.501, 0.6249, 0.5017, 0.6249, 0.5017, 0.6245, 0.501, 0.6245, 0.501, 0.6249, 0.5017, 0.6249, 0.5017, 0.6245, 0.501, 0.6245, 0.501, 0.6249, 0.5017, 0.625, 0.5025, 0.6249, 0.5017, 0.6249, 0.5017, 0.625, 0.5025, 0.625, 0.5025, 0.6249, 0.5017, 0.6249, 0.5017, 0.625, 0.5025, 0.625, 0.5025, 0.6249, 0.5017, 0.6249, 0.5017, 0.625, 0.5025, 0.625, 0.5025, 0.6249, 0.5017, 0.6249, 0.5017, 0.625, 0.5025, 0.625, 0.5025, 0.6249, 0.5017, 0.6249, 0.5017, 0.625, 0.5025, 0.625, 0.7475, 0.625, 0.5025, 0.625, 0.5025, 0.625, 0.7475, 0.625, 0.7475, 0.625, 0.5025, 0.625, 0.5025, 0.625, 0.7475, 0.625, 0.7475, 0.625, 0.5025, 0.625, 0.5025, 0.625, 0.7475, 0.625, 0.7475, 0.625, 0.5025, 0.625, 0.5025, 0.625, 0.7475, 0.625, 0.7475, 0.625, 0.5025, 0.625, 0.5025, 0.625, 0.7475, 0.6249, 0.7483, 0.625, 0.7475, 0.625, 0.7475, 0.6249, 0.7483, 0.6249, 0.7483, 0.625, 0.7475, 0.625, 0.7475, 0.6249, 0.7483, 0.6249, 0.7483, 0.625, 0.7475, 0.625, 0.7475, 0.6249, 0.7483, 0.6249, 0.7483, 0.625, 0.7475, 0.625, 0.7475, 0.6249, 0.7483, 0.6249, 0.7483, 0.625, 0.7475, 0.625, 0.7475, 0.6249, 0.7483, 0.6245, 0.749, 0.6249, 0.7483, 0.6249, 0.7483, 0.6245, 0.749, 0.6245, 0.749, 0.6249, 0.7483, 0.6249, 0.7483, 0.6245, 0.749, 0.6245, 0.749, 0.6249, 0.7483, 0.6249, 0.7483, 0.6245, 0.749, 0.6245, 0.749, 0.6249, 0.7483, 0.6249, 0.7483, 0.6245, 0.749, 0.6245, 0.749, 0.6249, 0.7483, 0.6249, 0.7483, 0.6245, 0.749, 0.624, 0.7495, 0.6245, 0.749, 0.6245, 0.749, 0.624, 0.7495, 0.624, 0.7495, 0.6245, 0.749, 0.6245, 0.749, 0.624, 0.7495, 0.624, 0.7495, 0.6245, 0.749, 0.6245, 0.749, 0.624, 0.7495, 0.624, 0.7495, 0.6245, 0.749, 0.6245, 0.749, 0.624, 0.7495, 0.624, 0.7495, 0.6245, 0.749, 0.6245, 0.749, 0.624, 0.7495, 0.6233, 0.7499, 0.624, 0.7495, 0.624, 0.7495, 0.6233, 0.7499, 0.6233, 0.7499, 0.624, 0.7495, 0.624, 0.7495, 0.6233, 0.7499, 0.6233, 0.7499, 0.624, 0.7495, 0.624, 0.7495, 0.6233, 0.7499, 0.6233, 0.7499, 0.624, 0.7495, 0.624, 0.7495, 0.6233, 0.7499, 0.6233, 0.7499, 0.624, 0.7495, 0.624, 0.7495, 0.6233, 0.7499, 0.6225, 0.75, 0.6233, 0.7499, 0.6233, 0.7499, 0.6225, 0.75, 0.6225, 0.75, 0.6233, 0.7499, 0.6233, 0.7499, 0.6225, 0.75, 0.6225, 0.75, 0.6233, 0.7499, 0.6233, 0.7499, 0.6225, 0.75, 0.6225, 0.75, 0.6233, 0.7499, 0.6233, 0.7499, 0.6225, 0.75, 0.6225, 0.75, 0.6233, 0.7499, 0.6233, 0.7499, 0.6225, 0.75, 0.3775, 0.75, 0.6225, 0.75, 0.6225, 0.75, 0.3775, 0.75, 0.3775, 0.75, 0.6225, 0.75, 0.6225, 0.75, 0.3775, 0.75, 0.3775, 0.75, 0.6225, 0.75, 0.6225, 0.75, 0.3775, 0.75, 0.3775, 0.75, 0.6225, 0.75, 0.6225, 0.75, 0.3775, 0.75, 0.3775, 0.75, 0.6225, 0.75, 0.6225, 0.75, 0.3775, 0.75, 0.3767, 0.7499, 0.3775, 0.75, 0.3775, 0.75, 0.3767, 0.7499, 0.3767, 0.7499, 0.3775, 0.75, 0.3775, 0.75, 0.3767, 0.7499, 0.3767, 0.7499, 0.3775, 0.75, 0.3775, 0.75, 0.3767, 0.7499, 0.3767, 0.7499, 0.3775, 0.75, 0.3775, 0.75, 0.3767, 0.7499, 0.3767, 0.7499, 0.3775, 0.75, 0.3775, 0.75, 0.3767, 0.7499, 0.376, 0.7495, 0.3767, 0.7499, 0.3767, 0.7499, 0.376, 0.7495, 0.376, 0.7495, 0.3767, 0.7499, 0.3767, 0.7499, 0.376, 0.7495, 0.376, 0.7495, 0.3767, 0.7499, 0.3767, 0.7499, 0.376, 0.7495, 0.376, 0.7495, 0.3767, 0.7499, 0.3767, 0.7499, 0.376, 0.7495, 0.376, 0.7495, 0.3767, 0.7499, 0.3767, 0.7499, 0.376, 0.7495, 0.3755, 0.749, 0.376, 0.7495, 0.376, 0.7495, 0.3755, 0.749, 0.3755, 0.749, 0.376, 0.7495, 0.376, 0.7495, 0.3755, 0.749, 0.3755, 0.749, 0.376, 0.7495, 0.376, 0.7495, 0.3755, 0.749, 0.3755, 0.749, 0.376, 0.7495, 0.376, 0.7495, 0.3755, 0.749, 0.3755, 0.749, 0.376, 0.7495, 0.376, 0.7495, 0.3755, 0.749, 0.3751, 0.7483, 0.3755, 0.749, 0.3755, 0.749, 0.3751, 0.7483, 0.3751, 0.7483, 0.3755, 0.749, 0.3755, 0.749, 0.3751, 0.7483, 0.3751, 0.7483, 0.3755, 0.749, 0.3755, 0.749, 0.3751, 0.7483, 0.3751, 0.7483, 0.3755, 0.749, 0.3755, 0.749, 0.3751, 0.7483, 0.3751, 0.7483, 0.3755, 0.749, 0.3755, 0.749, 0.3751, 0.7483, 0.375, 0.7475, 0.3751, 0.7483, 0.3751, 0.7483, 0.375, 0.7475, 0.375, 0.7475, 0.3751, 0.7483, 0.3751, 0.7483, 0.375, 0.7475, 0.375, 0.7475, 0.3751, 0.7483, 0.3751, 0.7483, 0.375, 0.7475, 0.375, 0.7475, 0.3751, 0.7483, 0.3751, 0.7483, 0.375, 0.7475, 0.375, 0.7475, 0.3751, 0.7483, 0.3751, 0.7483, 0.375, 0.7475, 0.375, 0.5025, 0.375, 0.7475, 0.375, 0.7475, 0.375, 0.5025, 0.375, 0.5025, 0.375, 0.7475, 0.375, 0.7475, 0.375, 0.5025, 0.375, 0.5025, 0.375, 0.7475, 0.375, 0.7475, 0.375, 0.5025, 0.375, 0.5025, 0.375, 0.7475, 0.375, 0.7475, 0.375, 0.5025, 0.375, 0.5025, 0.375, 0.7475, 0.375, 0.7475, 0.375, 0.5025, 0.3751, 0.5017, 0.375, 0.5025, 0.375, 0.5025, 0.3751, 0.5017, 0.3751, 0.5017, 0.375, 0.5025, 0.375, 0.5025, 0.3751, 0.5017, 0.3751, 0.5017, 0.375, 0.5025, 0.375, 0.5025, 0.3751, 0.5017, 0.3751, 0.5017, 0.375, 0.5025, 0.375, 0.5025, 0.375, 0.5017, 0.375, 0.5017, 0.375, 0.5025, 0.375, 0.5025, 0.375, 0.5017, 0.375, 0.5017, 0.375, 0.5025, 0.375, 0.5025, 0.375, 0.5017, 0.3755, 0.501, 0.3751, 0.5017, 0.3751, 0.5017, 0.3755, 0.501, 0.3755, 0.501, 0.3751, 0.5017, 0.3751, 0.5017, 0.3755, 0.501, 0.3755, 0.501, 0.3751, 0.5017, 0.375, 0.5017, 0.375, 0.501, 0.375, 0.501, 0.375, 0.5017, 0.375, 0.5017, 0.375, 0.501, 0.375, 0.501, 0.375, 0.5017, 0.375, 0.5017, 0.375, 0.501, 0.376, 0.5005, 0.3755, 0.501, 0.3755, 0.501, 0.376, 0.5005, 0.376, 0.5005, 0.3755, 0.501, 0.3755, 0.501, 0.376, 0.5005, 0.376, 0.5005, 0.3755, 0.501, 0.375, 0.501, 0.3755, 0.5, 0.3755, 0.5, 0.375, 0.501, 0.375, 0.501, 0.3755, 0.5, 0.3755, 0.5, 0.375, 0.501, 0.375, 0.501, 0.375, 0.5, 0.3767, 0.5001, 0.376, 0.5005, 0.376, 0.5005, 0.3767, 0.5001, 0.3767, 0.5001, 0.376, 0.5005, 0.376, 0.5005, 0.3767, 0.5001, 0.3767, 0.5001, 0.376, 0.5005, 0.3755, 0.5, 0.3767, 0.5, 0.3767, 0.5, 0.3755, 0.5, 0.3755, 0.5, 0.3767, 0.5, 0.3767, 0.5, 0.3755, 0.5, 0.376, 0.5, 0.3767, 0.5, 0.3775, 0.5, 0.3767, 0.5001, 0.3767, 0.5001, 0.3775, 0.5, 0.3775, 0.5, 0.3767, 0.5001, 0.3767, 0.5001, 0.3775, 0.5, 0.3775, 0.5, 0.3767, 0.5001, 0.3767, 0.5, 0.3775, 0.5, 0.3775, 0.5, 0.3767, 0.5, 0.3767, 0.5, 0.3775, 0.5, 0.3775, 0.5, 0.3767, 0.5, 0.3767, 0.5, 0.3775, 0.5, 0.625, 0.5025, 0.6249, 0.5017, 0.6249, 0.5017, 0.625, 0.5025, 0.625, 0.5025, 0.6249, 0.5017, 0.6249, 0.5017, 0.625, 0.5025, 0.625, 0.5025, 0.6249, 0.5017, 0.625, 0.5017, 0.625, 0.5025, 0.625, 0.5025, 0.625, 0.5017, 0.625, 0.5017, 0.625, 0.5025, 0.625, 0.5025, 0.625, 0.5017, 0.625, 0.5017, 0.625, 0.5025, 0.6249, 0.5017, 0.6245, 0.501, 0.6245, 0.501, 0.6249, 0.5017, 0.6249, 0.5017, 0.6245, 0.501, 0.6245, 0.501, 0.6249, 0.5017, 0.6249, 0.5017, 0.6245, 0.501, 0.625, 0.501, 0.625, 0.5017, 0.625, 0.5017, 0.625, 0.501, 0.625, 0.501, 0.625, 0.5017, 0.625, 0.5017, 0.625, 0.501, 0.625, 0.501, 0.625, 0.5017, 0.6245, 0.501, 0.624, 0.5005, 0.624, 0.5005, 0.6245, 0.501, 0.6245, 0.501, 0.624, 0.5005, 0.624, 0.5005, 0.6245, 0.501, 0.6245, 0.501, 0.624, 0.5005, 0.6245, 0.5, 0.625, 0.501, 0.625, 0.501, 0.6245, 0.5, 0.6245, 0.5, 0.625, 0.501, 0.625, 0.501, 0.6245, 0.5, 0.625, 0.5, 0.625, 0.501, 0.624, 0.5005, 0.6233, 0.5001, 0.6233, 0.5001, 0.624, 0.5005, 0.624, 0.5005, 0.6233, 0.5001, 0.6233, 0.5001, 0.624, 0.5005, 0.624, 0.5005, 0.6233, 0.5001, 0.6233, 0.5, 0.6245, 0.5, 0.6245, 0.5, 0.6233, 0.5, 0.6233, 0.5, 0.6245, 0.5, 0.6245, 0.5, 0.6233, 0.5, 0.6233, 0.5, 0.624, 0.5, 0.6233, 0.5001, 0.6225, 0.5, 0.6225, 0.5, 0.6233, 0.5001, 0.6233, 0.5001, 0.6225, 0.5, 0.6225, 0.5, 0.6233, 0.5001, 0.6233, 0.5001, 0.6225, 0.5, 0.6225, 0.5, 0.6233, 0.5, 0.6233, 0.5, 0.6225, 0.5, 0.6225, 0.5, 0.6233, 0.5, 0.6233, 0.5, 0.6225, 0.5, 0.6225, 0.5, 0.6233, 0.5, 0.375, 0.7475, 0.3751, 0.7483, 0.3751, 0.7483, 0.375, 0.7475, 0.375, 0.7475, 0.3751, 0.7483, 0.3751, 0.7483, 0.375, 0.7475, 0.375, 0.7475, 0.3751, 0.7483, 0.375, 0.7483, 0.375, 0.7475, 0.375, 0.7475, 0.375, 0.7483, 0.375, 0.7483, 0.375, 0.7475, 0.375, 0.7475, 0.375, 0.7483, 0.375, 0.7483, 0.375, 0.7475, 0.3751, 0.7483, 0.3755, 0.749, 0.3755, 0.749, 0.3751, 0.7483, 0.3751, 0.7483, 0.3755, 0.749, 0.3755, 0.749, 0.3751, 0.7483, 0.3751, 0.7483, 0.3755, 0.749, 0.375, 0.749, 0.375, 0.7483, 0.375, 0.7483, 0.375, 0.749, 0.375, 0.749, 0.375, 0.7483, 0.375, 0.7483, 0.375, 0.749, 0.375, 0.749, 0.375, 0.7483, 0.3755, 0.749, 0.376, 0.7495, 0.376, 0.7495, 0.3755, 0.749, 0.3755, 0.749, 0.376, 0.7495, 0.376, 0.7495, 0.3755, 0.749, 0.3755, 0.749, 0.376, 0.7495, 0.3755, 0.75, 0.375, 0.749, 0.375, 0.749, 0.3755, 0.75, 0.3755, 0.75, 0.375, 0.749, 0.375, 0.749, 0.3755, 0.75, 0.375, 0.75, 0.375, 0.749, 0.376, 0.7495, 0.3767, 0.7499, 0.3767, 0.7499, 0.376, 0.7495, 0.376, 0.7495, 0.3767, 0.7499, 0.3767, 0.7499, 0.376, 0.7495, 0.376, 0.7495, 0.3767, 0.7499, 0.3767, 0.75, 0.3755, 0.75, 0.3755, 0.75, 0.3767, 0.75, 0.3767, 0.75, 0.3755, 0.75, 0.3755, 0.75, 0.3767, 0.75, 0.3767, 0.75, 0.376, 0.75, 0.3767, 0.7499, 0.3775, 0.75, 0.3775, 0.75, 0.3767, 0.7499, 0.3767, 0.7499, 0.3775, 0.75, 0.3775, 0.75, 0.3767, 0.7499, 0.3767, 0.7499, 0.3775, 0.75, 0.3775, 0.75, 0.3767, 0.75, 0.3767, 0.75, 0.3775, 0.75, 0.3775, 0.75, 0.3767, 0.75, 0.3767, 0.75, 0.3775, 0.75, 0.3775, 0.75, 0.3767, 0.75, 0.6249, 0.7483, 0.625, 0.7475, 0.625, 0.7475, 0.6249, 0.7483, 0.6249, 0.7483, 0.625, 0.7475, 0.625, 0.7475, 0.6249, 0.7483, 0.6249, 0.7483, 0.625, 0.7475, 0.625, 0.7475, 0.625, 0.7483, 0.625, 0.7483, 0.625, 0.7475, 0.625, 0.7475, 0.625, 0.7483, 0.625, 0.7483, 0.625, 0.7475, 0.625, 0.7475, 0.625, 0.7483, 0.6245, 0.749, 0.6249, 0.7483, 0.6249, 0.7483, 0.6245, 0.749, 0.6245, 0.749, 0.6249, 0.7483, 0.6249, 0.7483, 0.6245, 0.749, 0.6245, 0.749, 0.6249, 0.7483, 0.625, 0.7483, 0.625, 0.749, 0.625, 0.749, 0.625, 0.7483, 0.625, 0.7483, 0.625, 0.749, 0.625, 0.749, 0.625, 0.7483, 0.625, 0.7483, 0.625, 0.749, 0.624, 0.7495, 0.6245, 0.749, 0.6245, 0.749, 0.624, 0.7495, 0.624, 0.7495, 0.6245, 0.749, 0.6245, 0.749, 0.624, 0.7495, 0.624, 0.7495, 0.6245, 0.749, 0.625, 0.749, 0.6245, 0.75, 0.6245, 0.75, 0.625, 0.749, 0.625, 0.749, 0.6245, 0.75, 0.6245, 0.75, 0.625, 0.749, 0.625, 0.749, 0.625, 0.75, 0.6233, 0.7499, 0.624, 0.7495, 0.624, 0.7495, 0.6233, 0.7499, 0.6233, 0.7499, 0.624, 0.7495, 0.624, 0.7495, 0.6233, 0.7499, 0.6233, 0.7499, 0.624, 0.7495, 0.6245, 0.75, 0.6233, 0.75, 0.6233, 0.75, 0.6245, 0.75, 0.6245, 0.75, 0.6233, 0.75, 0.6233, 0.75, 0.6245, 0.75, 0.624, 0.75, 0.6233, 0.75, 0.6225, 0.75, 0.6233, 0.7499, 0.6233, 0.7499, 0.6225, 0.75, 0.6225, 0.75, 0.6233, 0.7499, 0.6233, 0.7499, 0.6225, 0.75, 0.6225, 0.75, 0.6233, 0.7499, 0.6233, 0.75, 0.6225, 0.75, 0.6225, 0.75, 0.6233, 0.75, 0.6233, 0.75, 0.6225, 0.75, 0.6225, 0.75, 0.6233, 0.75, 0.6233, 0.75, 0.6225, 0.75, 0.375, 0.5025, 0.375, 0.7475, 0.375, 0.7475, 0.375, 0.5025, 0.375, 0.5025, 0.375, 0.7475, 0.375, 0.7475, 0.375, 0.5025, 0.375, 0.5025, 0.375, 0.7475, 0.375, 0.7475, 0.375, 0.5025, 0.375, 0.5025, 0.375, 0.7475, 0.375, 0.7475, 0.375, 0.5025, 0.375, 0.5025, 0.375, 0.7475, 0.375, 0.7475, 0.375, 0.5025, 0.3775, 0.75, 0.6225, 0.75, 0.6225, 0.75, 0.3775, 0.75, 0.3775, 0.75, 0.6225, 0.75, 0.6225, 0.75, 0.3775, 0.75, 0.3775, 0.75, 0.6225, 0.75, 0.6225, 0.75, 0.3775, 0.75, 0.3775, 0.75, 0.6225, 0.75, 0.6225, 0.75, 0.3775, 0.75, 0.3775, 0.75, 0.6225, 0.75, 0.6225, 0.75, 0.3775, 0.75, 0.625, 0.7475, 0.625, 0.5025, 0.625, 0.5025, 0.625, 0.7475, 0.625, 0.7475, 0.625, 0.5025, 0.625, 0.5025, 0.625, 0.7475, 0.625, 0.7475, 0.625, 0.5025, 0.625, 0.5025, 0.625, 0.7475, 0.625, 0.7475, 0.625, 0.5025, 0.625, 0.5025, 0.625, 0.7475, 0.625, 0.7475, 0.625, 0.5025, 0.625, 0.5025, 0.625, 0.7475, 0.6225, 0.5, 0.3775, 0.5, 0.3775, 0.5, 0.6225, 0.5, 0.6225, 0.5, 0.3775, 0.5, 0.3775, 0.5, 0.6225, 0.5, 0.6225, 0.5, 0.3775, 0.5, 0.3775, 0.5, 0.6225, 0.5, 0.6225, 0.5, 0.3775, 0.5, 0.3775, 0.5, 0.6225, 0.5, 0.6225, 0.5, 0.3775, 0.5, 0.3775, 0.5, 0.6225, 0.5, 0.375, 0.5025, 0.375, 0.5017, 0.375, 0.5017, 0.375, 0.5025, 0.3775, 0.5027, 0.3775, 0.5025, 0.3775, 0.5025, 0.3775, 0.5025, 0.3775, 0.5025, 0.3777, 0.5025, 0.4541, 0.5025, 0.4525, 0.7475, 0.3777, 0.7475, 0.3775, 0.7475, 0.3775, 0.7475, 0.3775, 0.7475, 0.3775, 0.7475, 0.3775, 0.7473, 0.5405, 0.7475, 0.5405, 0.5025, 0.6223, 0.5025, 0.6225, 0.5025, 0.6225, 0.5025, 0.6225, 0.5025, 0.6225, 0.5025, 0.6225, 0.5027, 0.6225, 0.7473, 0.6225, 0.7475, 0.6225, 0.7475, 0.6225, 0.7475, 0.6225, 0.7475, 0.6223, 0.7475, 0.4575, 0.7475, 0.4591, 0.5025, 0.5355, 0.5025, 0.5355, 0.7475, 0.6225, 0.5025, 0.6223, 0.5025, 0.6225, 0.5, 0.6233, 0.5001, 0.6225, 0.5025, 0.6225, 0.5025, 0.6233, 0.5001, 0.624, 0.5005, 0.6225, 0.5025, 0.6225, 0.5025, 0.624, 0.5005, 0.6245, 0.501, 0.6225, 0.5025, 0.6225, 0.5025, 0.6245, 0.501, 0.6249, 0.5017, 0.6225, 0.5027, 0.6225, 0.5025, 0.6249, 0.5017, 0.625, 0.5025, 0.375, 0.5025, 0.3775, 0.5027, 0.3775, 0.5027, 0.375, 0.5025, 0.6225, 0.7475, 0.6225, 0.7473, 0.625, 0.7475, 0.6249, 0.7483, 0.6225, 0.7475, 0.6225, 0.7475, 0.6249, 0.7483, 0.6245, 0.749, 0.6225, 0.7475, 0.6225, 0.7475, 0.6245, 0.749, 0.624, 0.7495, 0.6225, 0.7475, 0.6225, 0.7475, 0.624, 0.7495, 0.6233, 0.7499, 0.6223, 0.7475, 0.6225, 0.7475, 0.6233, 0.7499, 0.6225, 0.75, 0.5405, 0.7475, 0.6223, 0.7475, 0.6225, 0.75, 0.538, 0.75, 0.6223, 0.5025, 0.5405, 0.5025, 0.538, 0.5, 0.6225, 0.5, 0.5355, 0.5025, 0.4591, 0.5025, 0.4566, 0.5, 0.538, 0.5, 0.5355, 0.5025, 0.538, 0.5, 0.538, 0.5, 0.5355, 0.5025, 0.4575, 0.7475, 0.5355, 0.7475, 0.538, 0.75, 0.455, 0.75, 0.3775, 0.5025, 0.3775, 0.5027, 0.375, 0.5025, 0.3751, 0.5017, 0.3775, 0.5025, 0.3775, 0.5025, 0.3751, 0.5017, 0.3755, 0.501, 0.3775, 0.5025, 0.3775, 0.5025, 0.3755, 0.501, 0.376, 0.5005, 0.3775, 0.5025, 0.3775, 0.5025, 0.376, 0.5005, 0.3767, 0.5001, 0.3777, 0.5025, 0.3775, 0.5025, 0.3767, 0.5001, 0.3775, 0.5, 0.4541, 0.5025, 0.3777, 0.5025, 0.3775, 0.5, 0.4566, 0.5, 0.3775, 0.7475, 0.3777, 0.7475, 0.3775, 0.75, 0.3767, 0.7499, 0.3775, 0.7475, 0.3775, 0.7475, 0.3767, 0.7499, 0.376, 0.7495, 0.3775, 0.7475, 0.3775, 0.7475, 0.376, 0.7495, 0.3755, 0.749, 0.3775, 0.7475, 0.3775, 0.7475, 0.3755, 0.749, 0.3751, 0.7483, 0.3775, 0.7473, 0.3775, 0.7475, 0.3751, 0.7483, 0.375, 0.7475, 0.3775, 0.7473, 0.375, 0.7475, 0.375, 0.7475, 0.3775, 0.7473, 0.3777, 0.7475, 0.4525, 0.7475, 0.455, 0.75, 0.3775, 0.75, 0.0, 0.0, 0.0, 0.0, 0.0, 0.0, 0.0, 0.0, 0.5405, 0.5025, 0.5405, 0.7475, 0.538, 0.75, 0.538, 0.5, 0.4591, 0.5025, 0.4575, 0.7475, 0.455, 0.75, 0.4566, 0.5, 0.5355, 0.7475, 0.5355, 0.5025, 0.538, 0.5, 0.538, 0.75, 0.4525, 0.7475, 0.4541, 0.5025, 0.4566, 0.5, 0.455, 0.75, 0.4566, 0.5, 0.4591, 0.5025, 0.4591, 0.5025, 0.4566, 0.5, 0.455, 0.75, 0.4525, 0.7475, 0.4525, 0.7475, 0.455, 0.75, 0.5405, 0.7475, 0.538, 0.75, 0.538, 0.75, 0.5405, 0.7475, 0.4541, 0.5025, 0.4566, 0.5, 0.4566, 0.5, 0.4541, 0.5025, 0.4575, 0.7475, 0.455, 0.75, 0.455, 0.75, 0.4575, 0.7475, 0.0, 0.0, 0.0, 0.0, 0.0, 0.0, 0.0, 0.0, 0.538, 0.5, 0.5405, 0.5025, 0.5405, 0.5025, 0.538, 0.5, 0.538, 0.75, 0.5355, 0.7475, 0.5355, 0.7475, 0.538, 0.75, 0.6225, 0.7473, 0.6225, 0.5027, 0.625, 0.5025, 0.625, 0.7475, 0.3775, 0.5027, 0.3775, 0.7473, 0.375, 0.7475, 0.375, 0.5025, 0.0, 0.0, 0.0, 0.0, 0.0, 0.0, 0.0, 0.0, 0.0, 0.0, 0.0, 0.0, 0.0, 0.0, 0.0, 0.0, 0.6225, 0.5027, 0.625, 0.5025, 0.625, 0.5025, 0.6225, 0.5027, 0.625, 0.7475, 0.6225, 0.7473, 0.6225, 0.7473, 0.625, 0.7475, 0.6225, 0.5033, 0.6225, 0.7467, 0.6225, 0.7473, 0.6225, 0.5027, 0.6225, 0.7467, 0.6225, 0.5033, 0.6225, 0.5027, 0.6225, 0.7473, 0.6225, 0.5033, 0.6225, 0.5033, 0.6225, 0.5027, 0.6225, 0.5027, 0.6225, 0.7467, 0.6225, 0.7467, 0.6225, 0.7473, 0.6225, 0.7473, 0.5405, 0.7469, 0.5405, 0.5031, 0.5405, 0.5025, 0.5405, 0.7475, 0.5405, 0.5031, 0.5405, 0.7469, 0.5405, 0.7475, 0.5405, 0.5025, 0.5405, 0.7469, 0.5405, 0.7469, 0.5405, 0.7475, 0.5405, 0.7475, 0.5405, 0.5031, 0.5405, 0.5031, 0.5405, 0.5025, 0.5405, 0.5025, 0.5355, 0.5031, 0.5355, 0.7469, 0.5355, 0.7475, 0.5355, 0.5025, 0.5355, 0.7469, 0.5355, 0.5031, 0.5355, 0.5025, 0.5355, 0.7475, 0.5355, 0.5031, 0.5355, 0.5031, 0.5355, 0.5025, 0.5355, 0.5025, 0.5355, 0.7469, 0.5355, 0.7469, 0.5355, 0.7475, 0.5355, 0.7475, 0.4575, 0.7469, 0.4591, 0.5031, 0.4591, 0.5025, 0.4575, 0.7475, 0.4591, 0.5031, 0.4575, 0.7469, 0.4575, 0.7475, 0.4591, 0.5025, 0.4575, 0.7469, 0.4575, 0.7469, 0.4575, 0.7475, 0.4575, 0.7475, 0.4591, 0.5031, 0.4591, 0.5031, 0.4591, 0.5025, 0.4591, 0.5025, 0.4541, 0.5031, 0.4525, 0.7469, 0.4525, 0.7475, 0.4541, 0.5025, 0.4525, 0.7469, 0.4541, 0.5031, 0.4541, 0.5025, 0.4525, 0.7475, 0.4525, 0.7469, 0.4525, 0.7469, 0.4525, 0.7475, 0.4525, 0.7475, 0.4541, 0.5031, 0.4541, 0.5031, 0.4541, 0.5025, 0.4541, 0.5025, 0.3775, 0.7467, 0.3775, 0.5033, 0.3775, 0.5027, 0.3775, 0.7473, 0.3775, 0.5033, 0.3775, 0.7467, 0.3775, 0.7473, 0.3775, 0.5027, 0.3775, 0.7467, 0.3775, 0.7467, 0.3775, 0.7473, 0.3775, 0.7473, 0.3775, 0.5033, 0.3775, 0.5033, 0.3775, 0.5027, 0.3775, 0.5027, 0.0, 0.0, 0.0, 0.0, 0.0, 0.0, 0.0, 0.0, 0.0, 0.0, 0.0, 0.0, 0.0, 0.0, 0.0, 0.0, 0.0, 0.0, 0.0, 0.0, 0.0, 0.0, 0.0, 0.0, 0.0, 0.0, 0.0, 0.0, 0.0, 0.0, 0.0, 0.0, 0.3775, 0.5033, 0.3775, 0.7467, 0.3775, 0.7467, 0.3775, 0.5033, 0.3775, 0.7467, 0.3775, 0.7467, 0.3775, 0.5033, 0.3775, 0.5033, 0.3775, 0.7467, 0.3775, 0.7467, 0.3775, 0.7467, 0.3775, 0.7467, 0.3775, 0.5033, 0.3775, 0.5033, 0.3775, 0.7467, 0.3775, 0.7467, 0.3775, 0.5033, 0.3775, 0.5033, 0.3775, 0.5033, 0.3775, 0.5033, 0.4525, 0.7469, 0.4541, 0.5031, 0.4541, 0.5031, 0.4525, 0.7469, 0.4541, 0.5031, 0.4541, 0.5031, 0.4525, 0.7469, 0.4525, 0.7469, 0.4541, 0.5031, 0.4541, 0.5031, 0.4541, 0.5031, 0.4541, 0.5031, 0.4525, 0.7469, 0.4525, 0.7469, 0.4541, 0.5031, 0.4541, 0.5031, 0.4525, 0.7469, 0.4525, 0.7469, 0.4525, 0.7469, 0.4525, 0.7469, 0.4591, 0.5031, 0.4575, 0.7469, 0.4575, 0.7469, 0.4591, 0.5031, 0.4575, 0.7469, 0.4575, 0.7469, 0.4591, 0.5031, 0.4591, 0.5031, 0.4575, 0.7469, 0.4575, 0.7469, 0.4575, 0.7469, 0.4575, 0.7469, 0.4591, 0.5031, 0.4591, 0.5031, 0.4575, 0.7469, 0.4575, 0.7469, 0.4591, 0.5031, 0.4591, 0.5031, 0.4591, 0.5031, 0.4591, 0.5031, 0.5405, 0.5031, 0.5405, 0.7469, 0.5405, 0.7469, 0.5405, 0.5031, 0.5405, 0.7469, 0.5405, 0.7469, 0.5405, 0.5031, 0.5405, 0.5031, 0.5405, 0.7469, 0.5405, 0.7469, 0.5405, 0.7469, 0.5405, 0.7469, 0.5405, 0.5031, 0.5405, 0.5031, 0.5405, 0.7469, 0.5405, 0.7469, 0.5405, 0.5031, 0.5405, 0.5031, 0.5405, 0.5031, 0.5405, 0.5031, 0.5355, 0.7469, 0.5355, 0.5031, 0.5355, 0.5031, 0.5355, 0.7469, 0.5355, 0.5031, 0.5355, 0.5031, 0.5355, 0.7469, 0.5355, 0.7469, 0.5355, 0.5031, 0.5355, 0.5031, 0.5355, 0.5031, 0.5355, 0.5031, 0.5355, 0.7469, 0.5355, 0.7469, 0.5355, 0.5031, 0.5355, 0.5031, 0.5355, 0.7469, 0.5355, 0.7469, 0.5355, 0.7469, 0.5355, 0.7469, 0.6225, 0.7467, 0.6225, 0.5033, 0.6225, 0.5033, 0.6225, 0.7467, 0.6225, 0.5033, 0.6225, 0.5033, 0.6225, 0.7467, 0.6225, 0.7467, 0.6225, 0.5033, 0.6225, 0.5033, 0.6225, 0.5033, 0.6225, 0.5033, 0.6225, 0.7467, 0.6225, 0.7467, 0.6225, 0.5033, 0.6225, 0.5033, 0.6225, 0.7467, 0.6225, 0.7467, 0.6225, 0.7467, 0.6225, 0.7467])
me_cube_001.materials.append(mat_material_004)
me_cube_001.materials.append(mat_material_005)
me_cube_001.use_remesh_preserve_volume = False
me_cube_001.use_remesh_preserve_attributes = False
me_cube_001.use_mirror_vertex_groups = False
me_cube_001.update()
me_plane = bpy.data.meshes.new('Plane')
me_plane.from_pydata([(-1.0, -1.0, 0.0), (1.0, -1.0, 0.0), (-1.0, 1.0, 0.0), (1.0, 1.0, 0.0)], [], [(0, 1, 3, 2)])
_uv = me_plane.uv_layers.new(name='UVMap')
_uv.uv.foreach_set('vector', [0.0, 0.0, 1.0, 0.0, 1.0, 1.0, 0.0, 1.0])
me_plane.materials.append(mat_material_001)
me_plane.use_remesh_preserve_volume = False
me_plane.use_remesh_preserve_attributes = False
me_plane.use_mirror_vertex_groups = False
me_plane.update()
me_plane_001 = bpy.data.meshes.new('Plane.001')
me_plane_001.from_pydata([(-1.0, -1.0, 0.0), (1.0, -1.0, 0.0), (-1.0, 1.0, 0.0), (1.0, 1.0, 0.0)], [], [(0, 1, 3, 2)])
_uv = me_plane_001.uv_layers.new(name='UVMap')
_uv.uv.foreach_set('vector', [0.0, 0.0, 1.0, 0.0, 1.0, 1.0, 0.0, 1.0])
me_plane_001.materials.append(mat_material_006)
me_plane_001.use_remesh_preserve_volume = False
me_plane_001.use_remesh_preserve_attributes = False
me_plane_001.use_mirror_vertex_groups = False
me_plane_001.update()
me_plane_002 = bpy.data.meshes.new('Plane.002')
me_plane_002.from_pydata([(-1.0, -1.0, 0.0), (1.0, -1.0, 0.0), (-1.0, 1.0, 0.0), (1.0, 1.0, 0.0)], [], [(0, 1, 3, 2)])
_uv = me_plane_002.uv_layers.new(name='UVMap')
_uv.uv.foreach_set('vector', [0.0, 0.0, 1.0, 0.0, 1.0, 1.0, 0.0, 1.0])
me_plane_002.materials.append(mat_material_008)
me_plane_002.use_remesh_preserve_volume = False
me_plane_002.use_remesh_preserve_attributes = False
me_plane_002.use_mirror_vertex_groups = False
me_plane_002.update()
me_plane_003 = bpy.data.meshes.new('Plane.003')
me_plane_003.from_pydata([(-1.0, -1.0, 0.0), (1.0, -1.0, 0.0), (-1.0, 1.0, 0.0), (1.0, 1.0, 0.0)], [], [(0, 1, 3, 2)])
_uv = me_plane_003.uv_layers.new(name='UVMap')
_uv.uv.foreach_set('vector', [0.0, 0.0, 1.0, 0.0, 1.0, 1.0, 0.0, 1.0])
me_plane_003.materials.append(mat_material_010)
me_plane_003.use_remesh_preserve_volume = False
me_plane_003.use_remesh_preserve_attributes = False
me_plane_003.use_mirror_vertex_groups = False
me_plane_003.update()
me_plane_004 = bpy.data.meshes.new('Plane.004')
me_plane_004.from_pydata([(-1.0, -1.0, 0.0), (1.0, -1.0, 0.0), (-1.0, 1.0, 0.0), (1.0, 1.0, 0.0)], [], [(0, 1, 3, 2)])
_uv = me_plane_004.uv_layers.new(name='UVMap')
_uv.uv.foreach_set('vector', [0.0, 0.0, 1.0, 0.0, 1.0, 1.0, 0.0, 1.0])
me_plane_004.materials.append(mat_material_012)
me_plane_004.use_remesh_preserve_volume = False
me_plane_004.use_remesh_preserve_attributes = False
me_plane_004.use_mirror_vertex_groups = False
me_plane_004.update()
me_plane_005 = bpy.data.meshes.new('Plane.005')
me_plane_005.from_pydata([(-1.0, -1.0, 0.0), (1.0, -1.0, 0.0), (-1.0, 1.0, 0.0), (1.0, 1.0, 0.0)], [], [(0, 1, 3, 2)])
_uv = me_plane_005.uv_layers.new(name='UVMap')
_uv.uv.foreach_set('vector', [0.0, 0.0, 1.0, 0.0, 1.0, 1.0, 0.0, 1.0])
me_plane_005.materials.append(mat_material_014)
me_plane_005.use_remesh_preserve_volume = False
me_plane_005.use_remesh_preserve_attributes = False
me_plane_005.use_mirror_vertex_groups = False
me_plane_005.update()

# ---- curves / text
txt_text = bpy.data.curves.new('Text', 'FONT')
txt_text.dimensions = '2D'
txt_text.body = 'A'
txt_text.materials.append(mat_material_007)
txt_text.use_path_clamp = True
txt_text_001 = bpy.data.curves.new('Text.001', 'FONT')
txt_text_001.dimensions = '2D'
txt_text_001.body = 'K'
txt_text_001.materials.append(mat_material_009)
txt_text_001.use_path_clamp = True
txt_text_002 = bpy.data.curves.new('Text.002', 'FONT')
txt_text_002.dimensions = '2D'
txt_text_002.body = 'T'
txt_text_002.materials.append(mat_material_011)
txt_text_002.use_path_clamp = True
txt_text_003 = bpy.data.curves.new('Text.003', 'FONT')
txt_text_003.dimensions = '2D'
txt_text_003.body = 'A'
txt_text_003.materials.append(mat_material_013)
txt_text_003.use_path_clamp = True
txt_text_004 = bpy.data.curves.new('Text.004', 'FONT')
txt_text_004.dimensions = '2D'
txt_text_004.body = '❤❤♥:)'
txt_text_004.materials.append(mat_material_015)
txt_text_004.use_path_clamp = True

# ---- objects
ob_light = bpy.data.objects.new('Light', light_light)
ob_camera = bpy.data.objects.new('Camera', cam_camera)
ob_cube = bpy.data.objects.new('Cube', me_cube_001)
ob_plane = bpy.data.objects.new('Plane', me_plane)
ob_area = bpy.data.objects.new('Area', light_area)
ob_area_001 = bpy.data.objects.new('Area.001', light_area_001)
ob_area_002 = bpy.data.objects.new('Area.002', light_area_002)
ob_plane_001 = bpy.data.objects.new('Plane.001', me_plane_001)
ob_text = bpy.data.objects.new('Text', txt_text)
ob_plane_002 = bpy.data.objects.new('Plane.002', me_plane_002)
ob_text_001 = bpy.data.objects.new('Text.001', txt_text_001)
ob_plane_003 = bpy.data.objects.new('Plane.003', me_plane_003)
ob_text_002 = bpy.data.objects.new('Text.002', txt_text_002)
ob_plane_004 = bpy.data.objects.new('Plane.004', me_plane_004)
ob_text_003 = bpy.data.objects.new('Text.003', txt_text_003)
ob_plane_005 = bpy.data.objects.new('Plane.005', me_plane_005)
ob_text_004 = bpy.data.objects.new('Text.004', txt_text_004)

# ---- transforms, parenting, visibility, modifiers, constraints
ob_light.location = (4.076, 1.005, 5.904)
ob_light.rotation_euler = (0.6503, 0.05522, 1.866)
ob_light.lock_rotations_4d = False
ob_light.empty_display_type = 'ARROWS'
ob_light.color = (0.0, 0.0, 0.0, 0.0)
ob_light.lineart.crease_threshold = 0.0
ob_camera.location = (1.736, -1.693, 1.45)
ob_camera.rotation_euler = (1.109, 0.0, 0.8149)
ob_camera.lock_rotations_4d = False
ob_camera.empty_display_type = 'ARROWS'
ob_camera.color = (0.0, 0.0, 0.0, 0.0)
ob_camera.display_type = 'WIRE'
ob_camera.lineart.crease_threshold = 0.0
ob_cube.location = (0.0, 0.0, 0.3045)
ob_cube.rotation_euler = (0.0, -0.04363, 0.0)
ob_cube.scale = (0.1, 0.5, 0.3)
ob_cube.lineart.crease_threshold = 0.0
ob_plane.location = (0.0, 0.0, 0.0)
ob_plane.scale = (100.0, 100.0, 100.0)
ob_plane.lineart.crease_threshold = 0.0
ob_area.location = (0.1, 0.0, 0.5)
ob_area.rotation_euler = (0.0, 4.712, 0.0)
ob_area.scale = (0.17, 1.0, 1.0)
ob_area.lineart.crease_threshold = 0.0
ob_area_001.location = (0.1, 0.0, 0.3)
ob_area_001.rotation_euler = (0.0, 4.712, 0.0)
ob_area_001.scale = (0.17, 1.0, 1.0)
ob_area_001.lineart.crease_threshold = 0.0
ob_area_002.location = (0.1, 0.0, 0.1)
ob_area_002.rotation_euler = (0.0, 4.712, 0.0)
ob_area_002.scale = (0.17, 1.0, 1.0)
ob_area_002.lineart.crease_threshold = 0.0
ob_plane_001.location = (0.125, -0.4, 0.505)
ob_plane_001.rotation_euler = (0.0, 1.518, 0.0)
ob_plane_001.scale = (0.1, 0.07, 1.0)
ob_plane_001.lineart.crease_threshold = 0.0
ob_text.location = (0.13, -0.3, 0.44)
ob_text.rotation_euler = (1.518, 0.0, 1.571)
ob_text.scale = (0.2, 0.2, 0.2)
ob_text.lineart.crease_threshold = 0.0
ob_plane_002.location = (0.125, -0.23, 0.505)
ob_plane_002.rotation_euler = (0.0, 1.518, 0.0)
ob_plane_002.scale = (0.1, 0.07, 1.0)
ob_plane_002.lineart.crease_threshold = 0.0
ob_text_001.location = (0.13, -0.47, 0.44)
ob_text_001.rotation_euler = (1.518, 0.0, 1.571)
ob_text_001.scale = (0.2, 0.2, 0.2)
ob_text_001.lineart.crease_threshold = 0.0
ob_plane_003.location = (0.125, 0.11, 0.505)
ob_plane_003.rotation_euler = (0.0, 1.518, 0.0)
ob_plane_003.scale = (0.1, 0.07, 1.0)
ob_plane_003.lineart.crease_threshold = 0.0
ob_text_002.location = (0.13, -0.11, 0.44)
ob_text_002.rotation_euler = (1.518, 0.0, 1.571)
ob_text_002.scale = (0.2, 0.2, 0.2)
ob_text_002.lineart.crease_threshold = 0.0
ob_plane_004.location = (0.125, -0.05, 0.505)
ob_plane_004.rotation_euler = (0.0, 1.518, 0.0)
ob_plane_004.scale = (0.1, 0.07, 1.0)
ob_plane_004.lineart.crease_threshold = 0.0
ob_text_003.location = (0.13, 0.045, 0.44)
ob_text_003.rotation_euler = (1.518, 0.0, 1.571)
ob_text_003.scale = (0.2, 0.2, 0.2)
ob_text_003.lineart.crease_threshold = 0.0
ob_plane_005.location = (0.125, 0.31, 0.505)
ob_plane_005.rotation_euler = (0.0, 1.518, 0.0)
ob_plane_005.scale = (0.1, 0.07, 1.0)
ob_plane_005.lineart.crease_threshold = 0.0
ob_text_004.location = (0.13, 0.245, 0.46)
ob_text_004.rotation_euler = (1.518, 0.0, 1.571)
ob_text_004.scale = (0.2, 0.2, 0.2)
ob_text_004.lineart.crease_threshold = 0.0

# ---- collection membership
col_collection.objects.link(ob_light)
col_collection.objects.link(ob_camera)
col_collection.objects.link(ob_cube)
col_collection.objects.link(ob_plane)
col_collection.objects.link(ob_area)
col_collection.objects.link(ob_area_001)
col_collection.objects.link(ob_area_002)
col_collection.objects.link(ob_plane_001)
col_collection.objects.link(ob_text)
col_collection.objects.link(ob_plane_002)
col_collection.objects.link(ob_text_001)
col_collection.objects.link(ob_plane_003)
col_collection.objects.link(ob_text_002)
col_collection.objects.link(ob_plane_004)
col_collection.objects.link(ob_text_003)
col_collection.objects.link(ob_plane_005)
col_collection.objects.link(ob_text_004)

# ---- scene / render settings (as saved in the file)
scene.camera = ob_camera
scene.frame_start = 1; scene.frame_end = 250; scene.frame_set(1)
scene.render.engine = 'CYCLES'
scene.cycles.use_denoising = False
scene.cycles.samples = 128
scene.cycles.sampling_pattern = 'TABULATED_SOBOL'
scene.cycles.use_adaptive_sampling = False
scene.cycles.use_light_tree = False
scene.eevee.use_gtao = True
scene.eevee.use_raytracing = True
scene.view_settings.view_transform = 'Filmic'
bpy.context.view_layer.update()
